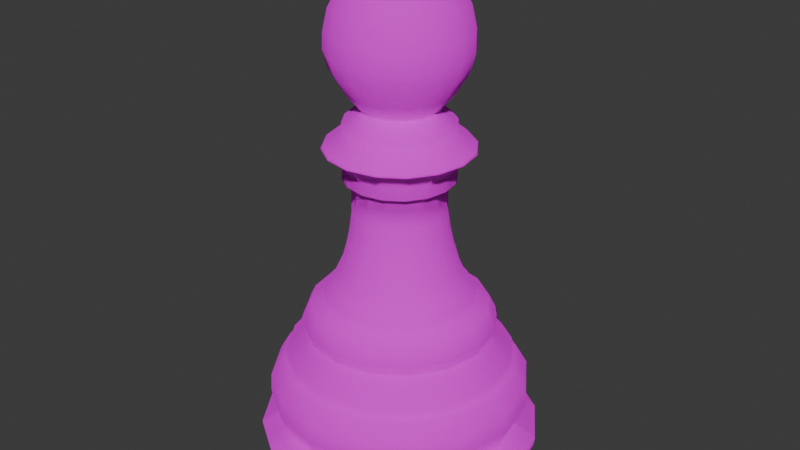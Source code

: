 # Source: piyon.blend  (saved by Blender 4.0.36; exported with 4.5.12 LTS)
import bpy
from mathutils import Matrix  # noqa: F401  (used for matrix-valued properties, if any)

bpy.ops.wm.read_factory_settings(use_empty=True)
scene = bpy.context.scene
scene.name = 'Scene'

# ---- collections
col_collection = bpy.data.collections.new('Collection'); scene.collection.children.link(col_collection)

# ---- images (referenced by path relative to the original .blend; pixels are not part of the script)
import os
ASSET_DIR = os.environ.get("B2B_ASSET_DIR", "")  # directory of the original .blend (textures are referenced by path, not embedded)
HERE = os.path.dirname(os.path.abspath(__file__))  # packed textures are extracted next to this script under _unpacked/

def load_image(name, relpath, width, height, colorspace="sRGB"):
    """Load a texture the original file referenced (path relative to the .blend, or extracted next to this script)."""
    p = next((c for c in (os.path.join(HERE, relpath), os.path.join(ASSET_DIR, relpath)) if relpath and os.path.exists(c)), "")
    if p:
        img = bpy.data.images.load(p, check_existing=True)
        img.name = name
    else:  # same state as the original file: an image datablock whose file is absent (Cycles renders it pink)
        img = bpy.data.images.new(name, width, height)
        img.source = "FILE"
        img.filepath = "//" + (relpath or name)
    img.colorspace_settings.name = colorspace
    return img
img_indir_jpg = load_image('indir.jpg', 'indir.jpg', 1024, 1024, 'sRGB')

# ---- materials (node trees are filled in below, after node groups)
mat_material = bpy.data.materials.new('Material')
mat_material.alpha_threshold = 0.0
mat_material.use_transparent_shadow = False
mat_material.roughness = 0.5
mat_material.line_color = (0.0, 0.0, 0.0, 1.0)

# ---- material node trees
mat_material.use_nodes = True; mat_material.node_tree.nodes.clear()
_N = mat_material.node_tree.nodes; _L = mat_material.node_tree.links
n0 = _N.new('ShaderNodeOutputMaterial'); n0.name = 'Material Output'; n0.location = (300, 300)
n1 = _N.new('ShaderNodeBsdfPrincipled'); n1.name = 'Principled BSDF'; n1.location = (10, 300)
n1.inputs[1].default_value = 1.0
n1.inputs[2].default_value = 1.0
n1.inputs[3].default_value = 1.45
n2 = _N.new('ShaderNodeTexImage'); n2.name = 'Image Texture'; n2.location = (-424, 180)
n2.image = img_indir_jpg
_L.new(n1.outputs[0], n0.inputs[0])
_L.new(n2.outputs[0], n1.inputs[0])
n0.is_active_output = True

# ---- world
world_world = bpy.data.worlds.new('World'); scene.world = world_world
world_world.use_nodes = True; world_world.node_tree.nodes.clear()
_N = world_world.node_tree.nodes; _L = world_world.node_tree.links
n0 = _N.new('ShaderNodeOutputWorld'); n0.name = 'World Output'; n0.location = (300, 300)
n1 = _N.new('ShaderNodeBackground'); n1.name = 'Background'; n1.location = (10, 300)
n1.inputs[0].default_value = (0.05088, 0.05088, 0.05088, 1.0)
_L.new(n1.outputs[0], n0.inputs[0])
n0.is_active_output = True
world_world.color = (0.05088, 0.05088, 0.05088)
world_world.use_sun_shadow = False
world_world.sun_shadow_jitter_overblur = 0.0

# ---- meshes
me_cube = bpy.data.meshes.new('Cube')
me_cube.from_pydata([(0.0, 0.0, 0.0), (-1.055, 1.723e-09, 0.01282), (-1.237, 3.081e-08, 0.2293), (-1.249, 4.204e-08, 0.3129), (-1.067, 5.869e-08, 0.4368), (-1.151, 8.74e-08, 0.6505), (-1.143, 1.094e-07, 0.814), (-1.046, 1.32e-07, 0.9828), (-1.009, 1.356e-07, 1.009), (-0.9981, 1.445e-07, 1.075), (-0.8241, 1.724e-07, 1.283), (-0.8241, 1.76e-07, 1.31), (-0.8531, 1.852e-07, 1.378), (-0.7792, 2.054e-07, 1.529), (-0.6816, 2.139e-07, 1.592), (-0.6605, 2.213e-07, 1.647), (-0.5841, 2.33e-07, 1.734), (-0.5102, 2.547e-07, 1.895), (-0.4522, 2.816e-07, 2.096), (-0.4262, 2.976e-07, 2.215), (-0.4018, 3.222e-07, 2.398), (-0.4003, 3.577e-07, 2.662), (-0.4262, 3.577e-07, 2.662), (-0.4278, 3.597e-07, 2.677), (-0.4598, 3.601e-07, 2.68), (-0.4781, 3.624e-07, 2.697), (-0.4705, 3.772e-07, 2.807), (-0.5667, 3.929e-07, 2.925), (-0.6414, 3.981e-07, 2.963), (-0.6308, 4.005e-07, 2.981), (-0.4735, 4.182e-07, 3.112), (-0.4705, 4.276e-07, 3.183), (-0.3438, 4.43e-07, 3.297), (-0.3423, 4.463e-07, 3.321), (-0.4476, 4.627e-07, 3.444), (-0.5636, 4.891e-07, 3.64), (-0.6018, 5.088e-07, 3.787), (-0.5972, 5.277e-07, 3.927), (-0.556, 5.528e-07, 4.114), (-0.4484, 5.796e-07, 4.314), (-0.2364, 6.004e-07, 4.469), (-0.02747, 6.034e-07, 4.491), (0.2099, 6.017e-07, 4.478), (0.384, 5.889e-07, 4.383), (0.0, 0.0, 0.0), (-0.9747, -0.4037, 0.01282), (-1.143, -0.4735, 0.2293), (-1.154, -0.4779, 0.3129), (-0.9855, -0.4082, 0.4368), (-1.063, -0.4405, 0.6505), (-1.056, -0.4375, 0.814), (-0.966, -0.4001, 0.9828), (-0.9319, -0.386, 1.009), (-0.9222, -0.382, 1.075), (-0.7613, -0.3154, 1.283), (-0.7613, -0.3154, 1.31), (-0.7881, -0.3265, 1.378), (-0.7199, -0.2982, 1.529), (-0.6298, -0.2609, 1.592), (-0.6103, -0.2528, 1.647), (-0.5396, -0.2235, 1.734), (-0.4714, -0.1952, 1.895), (-0.4178, -0.173, 2.096), (-0.3938, -0.1631, 2.215), (-0.3712, -0.1538, 2.398), (-0.3698, -0.1532, 2.662), (-0.3938, -0.1631, 2.662), (-0.3952, -0.1637, 2.677), (-0.4248, -0.176, 2.68), (-0.4417, -0.183, 2.697), (-0.4347, -0.18, 2.807), (-0.5235, -0.2168, 2.925), (-0.5926, -0.2455, 2.963), (-0.5827, -0.2414, 2.981), (-0.4375, -0.1812, 3.112), (-0.4347, -0.18, 3.183), (-0.3176, -0.1316, 3.297), (-0.3162, -0.131, 3.321), (-0.4135, -0.1713, 3.444), (-0.5207, -0.2157, 3.64), (-0.556, -0.2303, 3.787), (-0.5517, -0.2285, 3.927), (-0.5137, -0.2128, 4.114), (-0.4143, -0.1716, 4.314), (-0.2184, -0.09045, 4.469), (-0.02538, -0.01051, 4.491), (0.1939, 0.08033, 4.478), (0.3547, 0.1469, 4.383), (0.0, 0.0, 0.0), (-0.746, -0.746, 0.01282), (-0.8749, -0.8749, 0.2293), (-0.883, -0.883, 0.3129), (-0.7543, -0.7543, 0.4368), (-0.814, -0.814, 0.6505), (-0.8084, -0.8084, 0.814), (-0.7394, -0.7394, 0.9828), (-0.7133, -0.7133, 1.009), (-0.7058, -0.7058, 1.075), (-0.5827, -0.5827, 1.283), (-0.5827, -0.5827, 1.31), (-0.6032, -0.6032, 1.378), (-0.551, -0.551, 1.529), (-0.482, -0.482, 1.592), (-0.4671, -0.4671, 1.647), (-0.413, -0.413, 1.734), (-0.3608, -0.3608, 1.895), (-0.3197, -0.3197, 2.096), (-0.3014, -0.3014, 2.215), (-0.2841, -0.2841, 2.398), (-0.283, -0.283, 2.662), (-0.3014, -0.3014, 2.662), (-0.3025, -0.3025, 2.677), (-0.3251, -0.3251, 2.68), (-0.3381, -0.3381, 2.697), (-0.3327, -0.3327, 2.807), (-0.4007, -0.4007, 2.925), (-0.4536, -0.4536, 2.963), (-0.446, -0.446, 2.981), (-0.3348, -0.3348, 3.112), (-0.3327, -0.3327, 3.183), (-0.2431, -0.2431, 3.297), (-0.242, -0.242, 3.321), (-0.3165, -0.3165, 3.444), (-0.3985, -0.3985, 3.64), (-0.4255, -0.4255, 3.787), (-0.4223, -0.4223, 3.927), (-0.3932, -0.3932, 4.114), (-0.3171, -0.3171, 4.314), (-0.1671, -0.1671, 4.469), (-0.01943, -0.01943, 4.491), (0.1484, 0.1484, 4.478), (0.2715, 0.2715, 4.383), (0.0, 0.0, 0.0), (-0.4037, -0.9747, 0.01282), (-0.4735, -1.143, 0.2293), (-0.4779, -1.154, 0.3129), (-0.4082, -0.9855, 0.4368), (-0.4405, -1.063, 0.6505), (-0.4375, -1.056, 0.814), (-0.4001, -0.966, 0.9828), (-0.386, -0.9319, 1.009), (-0.382, -0.9222, 1.075), (-0.3154, -0.7613, 1.283), (-0.3154, -0.7613, 1.31), (-0.3265, -0.7881, 1.378), (-0.2982, -0.7199, 1.529), (-0.2609, -0.6298, 1.592), (-0.2528, -0.6103, 1.647), (-0.2235, -0.5396, 1.734), (-0.1952, -0.4714, 1.895), (-0.173, -0.4178, 2.096), (-0.1631, -0.3938, 2.215), (-0.1538, -0.3712, 2.398), (-0.1532, -0.3698, 2.662), (-0.1631, -0.3938, 2.662), (-0.1637, -0.3952, 2.677), (-0.176, -0.4248, 2.68), (-0.183, -0.4417, 2.697), (-0.18, -0.4347, 2.807), (-0.2168, -0.5235, 2.925), (-0.2455, -0.5926, 2.963), (-0.2414, -0.5827, 2.981), (-0.1812, -0.4375, 3.112), (-0.18, -0.4347, 3.183), (-0.1316, -0.3176, 3.297), (-0.131, -0.3162, 3.321), (-0.1713, -0.4135, 3.444), (-0.2157, -0.5207, 3.64), (-0.2303, -0.556, 3.787), (-0.2285, -0.5517, 3.927), (-0.2128, -0.5137, 4.114), (-0.1716, -0.4143, 4.314), (-0.09045, -0.2184, 4.469), (-0.01051, -0.02538, 4.491), (0.08033, 0.1939, 4.478), (0.1469, 0.3547, 4.383), (0.0, 0.0, 0.0), (4.439e-08, -1.055, 0.01282), (2.327e-08, -1.237, 0.2293), (1.255e-08, -1.249, 0.3129), (-1.206e-08, -1.067, 0.4368), (-3.708e-08, -1.151, 0.6505), (-5.94e-08, -1.143, 0.814), (-8.634e-08, -1.046, 0.9828), (-9.15e-08, -1.009, 1.009), (-1.008e-07, -0.9981, 1.075), (-1.364e-07, -0.8241, 1.283), (-1.4e-07, -0.8241, 1.31), (-1.479e-07, -0.8531, 1.378), (-1.713e-07, -0.7792, 1.529), (-1.841e-07, -0.6816, 1.592), (-1.925e-07, -0.6605, 1.647), (-2.075e-07, -0.5841, 1.734), (-2.324e-07, -0.5102, 1.895), (-2.618e-07, -0.4522, 2.096), (-2.79e-07, -0.4262, 2.215), (-3.046e-07, -0.4018, 2.398), (-3.402e-07, -0.4003, 2.662), (-3.39e-07, -0.4262, 2.662), (-3.41e-07, -0.4278, 2.677), (-3.4e-07, -0.4598, 2.68), (-3.415e-07, -0.4781, 2.697), (-3.566e-07, -0.4705, 2.807), (-3.682e-07, -0.5667, 2.925), (-3.7e-07, -0.6414, 2.963), (-3.73e-07, -0.6308, 2.981), (-3.975e-07, -0.4735, 3.112), (-4.07e-07, -0.4705, 3.183), (-4.28e-07, -0.3438, 3.297), (-4.313e-07, -0.3423, 3.321), (-4.431e-07, -0.4476, 3.444), (-4.645e-07, -0.5636, 3.64), (-4.825e-07, -0.6018, 3.787), (-5.016e-07, -0.5972, 3.927), (-5.285e-07, -0.556, 4.114), (-5.6e-07, -0.4484, 4.314), (-5.901e-07, -0.2364, 4.469), (-6.022e-07, -0.02747, 4.491), (-6.109e-07, 0.2099, 4.478), (-6.057e-07, 0.384, 4.383), (0.0, 0.0, 0.0), (0.4037, -0.9747, 0.01282), (0.4735, -1.143, 0.2293), (0.4779, -1.154, 0.3129), (0.4082, -0.9855, 0.4368), (0.4405, -1.063, 0.6505), (0.4375, -1.056, 0.814), (0.4001, -0.966, 0.9828), (0.386, -0.9319, 1.009), (0.382, -0.9222, 1.075), (0.3154, -0.7613, 1.283), (0.3154, -0.7613, 1.31), (0.3265, -0.7881, 1.378), (0.2982, -0.7199, 1.529), (0.2609, -0.6298, 1.592), (0.2528, -0.6103, 1.647), (0.2235, -0.5396, 1.734), (0.1952, -0.4714, 1.895), (0.173, -0.4178, 2.096), (0.1631, -0.3938, 2.215), (0.1538, -0.3712, 2.398), (0.1532, -0.3698, 2.662), (0.1631, -0.3938, 2.662), (0.1637, -0.3952, 2.677), (0.176, -0.4248, 2.68), (0.183, -0.4417, 2.697), (0.18, -0.4347, 2.807), (0.2168, -0.5235, 2.925), (0.2455, -0.5926, 2.963), (0.2414, -0.5827, 2.981), (0.1812, -0.4375, 3.112), (0.18, -0.4347, 3.183), (0.1316, -0.3176, 3.297), (0.131, -0.3162, 3.321), (0.1713, -0.4135, 3.444), (0.2157, -0.5207, 3.64), (0.2303, -0.556, 3.787), (0.2285, -0.5517, 3.927), (0.2128, -0.5137, 4.114), (0.1716, -0.4143, 4.314), (0.09045, -0.2184, 4.469), (0.01051, -0.02538, 4.491), (-0.08033, 0.1939, 4.478), (-0.1469, 0.3547, 4.383), (0.0, 0.0, 0.0), (0.746, -0.746, 0.01282), (0.8749, -0.8749, 0.2293), (0.883, -0.883, 0.3129), (0.7543, -0.7543, 0.4368), (0.814, -0.814, 0.6505), (0.8084, -0.8084, 0.814), (0.7394, -0.7394, 0.9828), (0.7133, -0.7133, 1.009), (0.7058, -0.7058, 1.075), (0.5827, -0.5827, 1.283), (0.5827, -0.5827, 1.31), (0.6032, -0.6032, 1.378), (0.551, -0.551, 1.529), (0.482, -0.482, 1.592), (0.4671, -0.4671, 1.647), (0.413, -0.413, 1.734), (0.3608, -0.3608, 1.895), (0.3197, -0.3197, 2.096), (0.3014, -0.3014, 2.215), (0.2841, -0.2841, 2.398), (0.283, -0.283, 2.662), (0.3014, -0.3014, 2.662), (0.3025, -0.3025, 2.677), (0.3251, -0.3251, 2.68), (0.3381, -0.3381, 2.697), (0.3327, -0.3327, 2.807), (0.4007, -0.4007, 2.925), (0.4536, -0.4536, 2.963), (0.446, -0.446, 2.981), (0.3348, -0.3348, 3.112), (0.3327, -0.3327, 3.183), (0.2431, -0.2431, 3.297), (0.242, -0.242, 3.321), (0.3165, -0.3165, 3.444), (0.3985, -0.3985, 3.64), (0.4255, -0.4255, 3.787), (0.4223, -0.4223, 3.927), (0.3932, -0.3932, 4.114), (0.3171, -0.3171, 4.314), (0.1671, -0.1671, 4.469), (0.01943, -0.01943, 4.491), (-0.1484, 0.1484, 4.478), (-0.2715, 0.2715, 4.383), (0.0, 0.0, 0.0), (0.9747, -0.4037, 0.01282), (1.143, -0.4735, 0.2293), (1.154, -0.4779, 0.3129), (0.9855, -0.4082, 0.4368), (1.063, -0.4405, 0.6505), (1.056, -0.4375, 0.814), (0.966, -0.4001, 0.9828), (0.9319, -0.386, 1.009), (0.9222, -0.382, 1.075), (0.7613, -0.3154, 1.283), (0.7613, -0.3154, 1.31), (0.7881, -0.3265, 1.378), (0.7199, -0.2982, 1.529), (0.6298, -0.2609, 1.592), (0.6103, -0.2528, 1.647), (0.5396, -0.2235, 1.734), (0.4714, -0.1952, 1.895), (0.4178, -0.173, 2.096), (0.3938, -0.1631, 2.215), (0.3712, -0.1538, 2.398), (0.3698, -0.1532, 2.662), (0.3938, -0.1631, 2.662), (0.3952, -0.1637, 2.677), (0.4248, -0.176, 2.68), (0.4417, -0.183, 2.697), (0.4347, -0.18, 2.807), (0.5235, -0.2168, 2.925), (0.5926, -0.2455, 2.963), (0.5827, -0.2414, 2.981), (0.4375, -0.1812, 3.112), (0.4347, -0.18, 3.183), (0.3176, -0.1316, 3.297), (0.3162, -0.131, 3.321), (0.4135, -0.1713, 3.444), (0.5207, -0.2157, 3.64), (0.556, -0.2303, 3.787), (0.5517, -0.2285, 3.927), (0.5137, -0.2128, 4.114), (0.4143, -0.1716, 4.314), (0.2184, -0.09045, 4.469), (0.02538, -0.01051, 4.491), (-0.1939, 0.08033, 4.478), (-0.3547, 0.1469, 4.383), (0.0, 0.0, 0.0), (1.055, 9.051e-08, 0.01282), (1.237, 7.736e-08, 0.2293), (1.249, 6.713e-08, 0.3129), (1.067, 3.456e-08, 0.4368), (1.151, 1.324e-08, 0.6505), (1.143, -9.425e-09, 0.814), (1.046, -4.064e-08, 0.9828), (1.009, -4.741e-08, 1.009), (0.9981, -5.719e-08, 1.075), (0.8241, -1.004e-07, 1.283), (0.8241, -1.039e-07, 1.31), (0.8531, -1.106e-07, 1.378), (0.7792, -1.373e-07, 1.529), (0.6816, -1.543e-07, 1.592), (0.6605, -1.636e-07, 1.647), (0.5841, -1.82e-07, 1.734), (0.5102, -2.101e-07, 1.895), (0.4522, -2.421e-07, 2.096), (0.4262, -2.603e-07, 2.215), (0.4018, -2.871e-07, 2.398), (0.4003, -3.227e-07, 2.662), (0.4262, -3.204e-07, 2.662), (0.4278, -3.223e-07, 2.677), (0.4598, -3.199e-07, 2.68), (0.4781, -3.206e-07, 2.697), (0.4705, -3.36e-07, 2.807), (0.5667, -3.434e-07, 2.925), (0.6414, -3.42e-07, 2.963), (0.6308, -3.454e-07, 2.981), (0.4735, -3.768e-07, 3.112), (0.4705, -3.865e-07, 3.183), (0.3438, -4.129e-07, 3.297), (0.3423, -4.163e-07, 3.321), (0.4476, -4.235e-07, 3.444), (0.5636, -4.399e-07, 3.64), (0.6018, -4.562e-07, 3.787), (0.5972, -4.755e-07, 3.927), (0.556, -5.042e-07, 4.114), (0.4484, -5.404e-07, 4.314), (0.2364, -5.797e-07, 4.469), (0.02747, -6.01e-07, 4.491), (-0.2099, -6.2e-07, 4.478), (-0.384, -6.225e-07, 4.383), (0.0, 0.0, 0.0), (0.9747, 0.4037, 0.01282), (1.143, 0.4735, 0.2293), (1.154, 0.4779, 0.3129), (0.9855, 0.4082, 0.4368), (1.063, 0.4405, 0.6505), (1.056, 0.4375, 0.814), (0.966, 0.4001, 0.9828), (0.9319, 0.386, 1.009), (0.9222, 0.382, 1.075), (0.7613, 0.3154, 1.283), (0.7613, 0.3154, 1.31), (0.7881, 0.3265, 1.378), (0.7199, 0.2982, 1.529), (0.6298, 0.2609, 1.592), (0.6103, 0.2528, 1.647), (0.5396, 0.2235, 1.734), (0.4714, 0.1952, 1.895), (0.4178, 0.173, 2.096), (0.3938, 0.1631, 2.215), (0.3712, 0.1538, 2.398), (0.3698, 0.1532, 2.662), (0.3938, 0.1631, 2.662), (0.3952, 0.1637, 2.677), (0.4248, 0.176, 2.68), (0.4417, 0.183, 2.697), (0.4347, 0.18, 2.807), (0.5235, 0.2168, 2.925), (0.5926, 0.2455, 2.963), (0.5827, 0.2414, 2.981), (0.4375, 0.1812, 3.112), (0.4347, 0.18, 3.183), (0.3176, 0.1316, 3.297), (0.3162, 0.131, 3.321), (0.4135, 0.1713, 3.444), (0.5207, 0.2157, 3.64), (0.556, 0.2303, 3.787), (0.5517, 0.2285, 3.927), (0.5137, 0.2128, 4.114), (0.4143, 0.1716, 4.314), (0.2184, 0.09045, 4.469), (0.02538, 0.01051, 4.491), (-0.1939, -0.08033, 4.478), (-0.3547, -0.1469, 4.383), (0.0, 0.0, 0.0), (0.746, 0.746, 0.01282), (0.8749, 0.8749, 0.2293), (0.883, 0.883, 0.3129), (0.7543, 0.7543, 0.4368), (0.814, 0.814, 0.6505), (0.8084, 0.8084, 0.814), (0.7394, 0.7394, 0.9828), (0.7133, 0.7133, 1.009), (0.7058, 0.7058, 1.075), (0.5827, 0.5827, 1.283), (0.5827, 0.5827, 1.31), (0.6032, 0.6032, 1.378), (0.551, 0.551, 1.529), (0.482, 0.482, 1.592), (0.4671, 0.4671, 1.647), (0.413, 0.413, 1.734), (0.3608, 0.3608, 1.895), (0.3197, 0.3197, 2.096), (0.3014, 0.3014, 2.215), (0.2841, 0.2841, 2.398), (0.283, 0.283, 2.662), (0.3014, 0.3014, 2.662), (0.3025, 0.3025, 2.677), (0.3251, 0.3251, 2.68), (0.3381, 0.3381, 2.697), (0.3327, 0.3327, 2.807), (0.4007, 0.4007, 2.925), (0.4536, 0.4536, 2.963), (0.446, 0.446, 2.981), (0.3348, 0.3348, 3.112), (0.3327, 0.3327, 3.183), (0.2431, 0.2431, 3.297), (0.242, 0.242, 3.321), (0.3165, 0.3165, 3.444), (0.3985, 0.3985, 3.64), (0.4255, 0.4255, 3.787), (0.4223, 0.4223, 3.927), (0.3932, 0.3932, 4.114), (0.3171, 0.3171, 4.314), (0.1671, 0.1671, 4.469), (0.01943, 0.01943, 4.491), (-0.1484, -0.1484, 4.478), (-0.2715, -0.2715, 4.383), (0.0, 0.0, 0.0), (0.4037, 0.9747, 0.01282), (0.4735, 1.143, 0.2293), (0.4779, 1.154, 0.3129), (0.4082, 0.9855, 0.4368), (0.4405, 1.063, 0.6505), (0.4375, 1.056, 0.814), (0.4001, 0.966, 0.9828), (0.386, 0.9319, 1.009), (0.382, 0.9222, 1.075), (0.3154, 0.7613, 1.283), (0.3154, 0.7613, 1.31), (0.3265, 0.7881, 1.378), (0.2982, 0.7199, 1.529), (0.2609, 0.6298, 1.592), (0.2528, 0.6103, 1.647), (0.2235, 0.5396, 1.734), (0.1952, 0.4714, 1.895), (0.173, 0.4178, 2.096), (0.1631, 0.3938, 2.215), (0.1538, 0.3712, 2.398), (0.1532, 0.3698, 2.662), (0.1631, 0.3938, 2.662), (0.1637, 0.3952, 2.677), (0.176, 0.4248, 2.68), (0.183, 0.4417, 2.697), (0.18, 0.4347, 2.807), (0.2168, 0.5235, 2.925), (0.2455, 0.5926, 2.963), (0.2414, 0.5827, 2.981), (0.1812, 0.4375, 3.112), (0.18, 0.4347, 3.183), (0.1316, 0.3176, 3.297), (0.131, 0.3162, 3.321), (0.1713, 0.4135, 3.444), (0.2157, 0.5207, 3.64), (0.2303, 0.556, 3.787), (0.2285, 0.5517, 3.927), (0.2128, 0.5137, 4.114), (0.1716, 0.4143, 4.314), (0.09045, 0.2184, 4.469), (0.01051, 0.02538, 4.491), (-0.08033, -0.1939, 4.478), (-0.1469, -0.3547, 4.383), (0.0, 0.0, 0.0), (-1.086e-08, 1.055, 0.01282), (1.605e-08, 1.237, 0.2293), (2.715e-08, 1.249, 0.3129), (4.597e-08, 1.067, 0.4368), (7.367e-08, 1.151, 0.6505), (9.573e-08, 1.143, 0.814), (1.196e-07, 1.046, 0.9828), (1.236e-07, 1.009, 1.009), (1.325e-07, 0.9981, 1.075), (1.626e-07, 0.8241, 1.283), (1.662e-07, 0.8241, 1.31), (1.75e-07, 0.8531, 1.378), (1.961e-07, 0.7792, 1.529), (2.058e-07, 0.6816, 1.592), (2.135e-07, 0.6605, 1.647), (2.261e-07, 0.5841, 1.734), (2.486e-07, 0.5102, 1.895), (2.762e-07, 0.4522, 2.096), (2.925e-07, 0.4262, 2.215), (3.174e-07, 0.4018, 2.398), (3.529e-07, 0.4003, 2.662), (3.526e-07, 0.4262, 2.662), (3.546e-07, 0.4278, 2.677), (3.547e-07, 0.4598, 2.68), (3.567e-07, 0.4781, 2.697), (3.715e-07, 0.4705, 2.807), (3.862e-07, 0.5667, 2.925), (3.904e-07, 0.6414, 2.963), (3.93e-07, 0.6308, 2.981), (4.125e-07, 0.4735, 3.112), (4.22e-07, 0.4705, 3.183), (4.389e-07, 0.3438, 3.297), (4.422e-07, 0.3423, 3.321), (4.573e-07, 0.4476, 3.444), (4.824e-07, 0.5636, 3.64), (5.016e-07, 0.6018, 3.787), (5.206e-07, 0.5972, 3.927), (5.461e-07, 0.556, 4.114), (5.742e-07, 0.4484, 4.314), (5.976e-07, 0.2364, 4.469), (6.031e-07, 0.02747, 4.491), (6.042e-07, -0.2099, 4.478), (5.935e-07, -0.384, 4.383), (0.0, 0.0, 0.0), (-0.4037, 0.9747, 0.01282), (-0.4735, 1.143, 0.2293), (-0.4779, 1.154, 0.3129), (-0.4082, 0.9855, 0.4368), (-0.4405, 1.063, 0.6505), (-0.4375, 1.056, 0.814), (-0.4001, 0.966, 0.9828), (-0.386, 0.9319, 1.009), (-0.382, 0.9222, 1.075), (-0.3154, 0.7613, 1.283), (-0.3154, 0.7613, 1.31), (-0.3265, 0.7881, 1.378), (-0.2982, 0.7199, 1.529), (-0.2609, 0.6298, 1.592), (-0.2528, 0.6103, 1.647), (-0.2235, 0.5396, 1.734), (-0.1952, 0.4714, 1.895), (-0.173, 0.4178, 2.096), (-0.1631, 0.3938, 2.215), (-0.1538, 0.3712, 2.398), (-0.1532, 0.3698, 2.662), (-0.1631, 0.3938, 2.662), (-0.1637, 0.3952, 2.677), (-0.176, 0.4248, 2.68), (-0.183, 0.4417, 2.697), (-0.18, 0.4347, 2.807), (-0.2168, 0.5235, 2.925), (-0.2455, 0.5926, 2.963), (-0.2414, 0.5827, 2.981), (-0.1812, 0.4375, 3.112), (-0.18, 0.4347, 3.183), (-0.1316, 0.3176, 3.297), (-0.131, 0.3162, 3.321), (-0.1713, 0.4135, 3.444), (-0.2157, 0.5207, 3.64), (-0.2303, 0.556, 3.787), (-0.2285, 0.5517, 3.927), (-0.2128, 0.5137, 4.114), (-0.1716, 0.4143, 4.314), (-0.09045, 0.2184, 4.469), (-0.01051, 0.02538, 4.491), (0.08033, -0.1939, 4.478), (0.1469, -0.3547, 4.383), (0.0, 0.0, 0.0), (-0.746, 0.746, 0.01282), (-0.8749, 0.8749, 0.2293), (-0.883, 0.883, 0.3129), (-0.7543, 0.7543, 0.4368), (-0.814, 0.814, 0.6505), (-0.8084, 0.8084, 0.814), (-0.7394, 0.7394, 0.9828), (-0.7133, 0.7133, 1.009), (-0.7058, 0.7058, 1.075), (-0.5827, 0.5827, 1.283), (-0.5827, 0.5827, 1.31), (-0.6032, 0.6032, 1.378), (-0.551, 0.551, 1.529), (-0.482, 0.482, 1.592), (-0.4671, 0.4671, 1.647), (-0.413, 0.413, 1.734), (-0.3608, 0.3608, 1.895), (-0.3197, 0.3197, 2.096), (-0.3014, 0.3014, 2.215), (-0.2841, 0.2841, 2.398), (-0.283, 0.283, 2.662), (-0.3014, 0.3014, 2.662), (-0.3025, 0.3025, 2.677), (-0.3251, 0.3251, 2.68), (-0.3381, 0.3381, 2.697), (-0.3327, 0.3327, 2.807), (-0.4007, 0.4007, 2.925), (-0.4536, 0.4536, 2.963), (-0.446, 0.446, 2.981), (-0.3348, 0.3348, 3.112), (-0.3327, 0.3327, 3.183), (-0.2431, 0.2431, 3.297), (-0.242, 0.242, 3.321), (-0.3165, 0.3165, 3.444), (-0.3985, 0.3985, 3.64), (-0.4255, 0.4255, 3.787), (-0.4223, 0.4223, 3.927), (-0.3932, 0.3932, 4.114), (-0.3171, 0.3171, 4.314), (-0.1671, 0.1671, 4.469), (-0.01943, 0.01943, 4.491), (0.1484, -0.1484, 4.478), (0.2715, -0.2715, 4.383), (0.0, 0.0, 0.0), (-0.9747, 0.4037, 0.01282), (-1.143, 0.4735, 0.2293), (-1.154, 0.4779, 0.3129), (-0.9855, 0.4082, 0.4368), (-1.063, 0.4405, 0.6505), (-1.056, 0.4375, 0.814), (-0.966, 0.4001, 0.9828), (-0.9319, 0.386, 1.009), (-0.9222, 0.382, 1.075), (-0.7613, 0.3154, 1.283), (-0.7613, 0.3154, 1.31), (-0.7881, 0.3265, 1.378), (-0.7199, 0.2982, 1.529), (-0.6298, 0.2609, 1.592), (-0.6103, 0.2528, 1.647), (-0.5396, 0.2235, 1.734), (-0.4714, 0.1952, 1.895), (-0.4178, 0.173, 2.096), (-0.3938, 0.1631, 2.215), (-0.3712, 0.1538, 2.398), (-0.3698, 0.1532, 2.662), (-0.3938, 0.1631, 2.662), (-0.3952, 0.1637, 2.677), (-0.4248, 0.176, 2.68), (-0.4417, 0.183, 2.697), (-0.4347, 0.18, 2.807), (-0.5235, 0.2168, 2.925), (-0.5926, 0.2455, 2.963), (-0.5827, 0.2414, 2.981), (-0.4375, 0.1812, 3.112), (-0.4347, 0.18, 3.183), (-0.3176, 0.1316, 3.297), (-0.3162, 0.131, 3.321), (-0.4135, 0.1713, 3.444), (-0.5207, 0.2157, 3.64), (-0.556, 0.2303, 3.787), (-0.5517, 0.2285, 3.927), (-0.5137, 0.2128, 4.114), (-0.4143, 0.1716, 4.314), (-0.2184, 0.09045, 4.469), (-0.02538, 0.01051, 4.491), (0.1939, -0.08033, 4.478), (0.3547, -0.1469, 4.383)], [], [(1, 0, 44, 45), (45, 44, 88, 89), (89, 88, 132, 133), (133, 132, 176, 177), (177, 176, 220, 221), (221, 220, 264, 265), (265, 264, 308, 309), (309, 308, 352, 353), (353, 352, 396, 397), (397, 396, 440, 441), (441, 440, 484, 485), (485, 484, 528, 529), (529, 528, 572, 573), (573, 572, 616, 617), (617, 616, 660, 661), (661, 660, 0, 1), (2, 1, 45, 46), (46, 45, 89, 90), (90, 89, 133, 134), (134, 133, 177, 178), (178, 177, 221, 222), (222, 221, 265, 266), (266, 265, 309, 310), (310, 309, 353, 354), (354, 353, 397, 398), (398, 397, 441, 442), (442, 441, 485, 486), (486, 485, 529, 530), (530, 529, 573, 574), (574, 573, 617, 618), (618, 617, 661, 662), (662, 661, 1, 2), (3, 2, 46, 47), (47, 46, 90, 91), (91, 90, 134, 135), (135, 134, 178, 179), (179, 178, 222, 223), (223, 222, 266, 267), (267, 266, 310, 311), (311, 310, 354, 355), (355, 354, 398, 399), (399, 398, 442, 443), (443, 442, 486, 487), (487, 486, 530, 531), (531, 530, 574, 575), (575, 574, 618, 619), (619, 618, 662, 663), (663, 662, 2, 3), (4, 3, 47, 48), (48, 47, 91, 92), (92, 91, 135, 136), (136, 135, 179, 180), (180, 179, 223, 224), (224, 223, 267, 268), (268, 267, 311, 312), (312, 311, 355, 356), (356, 355, 399, 400), (400, 399, 443, 444), (444, 443, 487, 488), (488, 487, 531, 532), (532, 531, 575, 576), (576, 575, 619, 620), (620, 619, 663, 664), (664, 663, 3, 4), (5, 4, 48, 49), (49, 48, 92, 93), (93, 92, 136, 137), (137, 136, 180, 181), (181, 180, 224, 225), (225, 224, 268, 269), (269, 268, 312, 313), (313, 312, 356, 357), (357, 356, 400, 401), (401, 400, 444, 445), (445, 444, 488, 489), (489, 488, 532, 533), (533, 532, 576, 577), (577, 576, 620, 621), (621, 620, 664, 665), (665, 664, 4, 5), (6, 5, 49, 50), (50, 49, 93, 94), (94, 93, 137, 138), (138, 137, 181, 182), (182, 181, 225, 226), (226, 225, 269, 270), (270, 269, 313, 314), (314, 313, 357, 358), (358, 357, 401, 402), (402, 401, 445, 446), (446, 445, 489, 490), (490, 489, 533, 534), (534, 533, 577, 578), (578, 577, 621, 622), (622, 621, 665, 666), (666, 665, 5, 6), (7, 6, 50, 51), (51, 50, 94, 95), (95, 94, 138, 139), (139, 138, 182, 183), (183, 182, 226, 227), (227, 226, 270, 271), (271, 270, 314, 315), (315, 314, 358, 359), (359, 358, 402, 403), (403, 402, 446, 447), (447, 446, 490, 491), (491, 490, 534, 535), (535, 534, 578, 579), (579, 578, 622, 623), (623, 622, 666, 667), (667, 666, 6, 7), (8, 7, 51, 52), (52, 51, 95, 96), (96, 95, 139, 140), (140, 139, 183, 184), (184, 183, 227, 228), (228, 227, 271, 272), (272, 271, 315, 316), (316, 315, 359, 360), (360, 359, 403, 404), (404, 403, 447, 448), (448, 447, 491, 492), (492, 491, 535, 536), (536, 535, 579, 580), (580, 579, 623, 624), (624, 623, 667, 668), (668, 667, 7, 8), (9, 8, 52, 53), (53, 52, 96, 97), (97, 96, 140, 141), (141, 140, 184, 185), (185, 184, 228, 229), (229, 228, 272, 273), (273, 272, 316, 317), (317, 316, 360, 361), (361, 360, 404, 405), (405, 404, 448, 449), (449, 448, 492, 493), (493, 492, 536, 537), (537, 536, 580, 581), (581, 580, 624, 625), (625, 624, 668, 669), (669, 668, 8, 9), (10, 9, 53, 54), (54, 53, 97, 98), (98, 97, 141, 142), (142, 141, 185, 186), (186, 185, 229, 230), (230, 229, 273, 274), (274, 273, 317, 318), (318, 317, 361, 362), (362, 361, 405, 406), (406, 405, 449, 450), (450, 449, 493, 494), (494, 493, 537, 538), (538, 537, 581, 582), (582, 581, 625, 626), (626, 625, 669, 670), (670, 669, 9, 10), (11, 10, 54, 55), (55, 54, 98, 99), (99, 98, 142, 143), (143, 142, 186, 187), (187, 186, 230, 231), (231, 230, 274, 275), (275, 274, 318, 319), (319, 318, 362, 363), (363, 362, 406, 407), (407, 406, 450, 451), (451, 450, 494, 495), (495, 494, 538, 539), (539, 538, 582, 583), (583, 582, 626, 627), (627, 626, 670, 671), (671, 670, 10, 11), (12, 11, 55, 56), (56, 55, 99, 100), (100, 99, 143, 144), (144, 143, 187, 188), (188, 187, 231, 232), (232, 231, 275, 276), (276, 275, 319, 320), (320, 319, 363, 364), (364, 363, 407, 408), (408, 407, 451, 452), (452, 451, 495, 496), (496, 495, 539, 540), (540, 539, 583, 584), (584, 583, 627, 628), (628, 627, 671, 672), (672, 671, 11, 12), (13, 12, 56, 57), (57, 56, 100, 101), (101, 100, 144, 145), (145, 144, 188, 189), (189, 188, 232, 233), (233, 232, 276, 277), (277, 276, 320, 321), (321, 320, 364, 365), (365, 364, 408, 409), (409, 408, 452, 453), (453, 452, 496, 497), (497, 496, 540, 541), (541, 540, 584, 585), (585, 584, 628, 629), (629, 628, 672, 673), (673, 672, 12, 13), (14, 13, 57, 58), (58, 57, 101, 102), (102, 101, 145, 146), (146, 145, 189, 190), (190, 189, 233, 234), (234, 233, 277, 278), (278, 277, 321, 322), (322, 321, 365, 366), (366, 365, 409, 410), (410, 409, 453, 454), (454, 453, 497, 498), (498, 497, 541, 542), (542, 541, 585, 586), (586, 585, 629, 630), (630, 629, 673, 674), (674, 673, 13, 14), (15, 14, 58, 59), (59, 58, 102, 103), (103, 102, 146, 147), (147, 146, 190, 191), (191, 190, 234, 235), (235, 234, 278, 279), (279, 278, 322, 323), (323, 322, 366, 367), (367, 366, 410, 411), (411, 410, 454, 455), (455, 454, 498, 499), (499, 498, 542, 543), (543, 542, 586, 587), (587, 586, 630, 631), (631, 630, 674, 675), (675, 674, 14, 15), (16, 15, 59, 60), (60, 59, 103, 104), (104, 103, 147, 148), (148, 147, 191, 192), (192, 191, 235, 236), (236, 235, 279, 280), (280, 279, 323, 324), (324, 323, 367, 368), (368, 367, 411, 412), (412, 411, 455, 456), (456, 455, 499, 500), (500, 499, 543, 544), (544, 543, 587, 588), (588, 587, 631, 632), (632, 631, 675, 676), (676, 675, 15, 16), (17, 16, 60, 61), (61, 60, 104, 105), (105, 104, 148, 149), (149, 148, 192, 193), (193, 192, 236, 237), (237, 236, 280, 281), (281, 280, 324, 325), (325, 324, 368, 369), (369, 368, 412, 413), (413, 412, 456, 457), (457, 456, 500, 501), (501, 500, 544, 545), (545, 544, 588, 589), (589, 588, 632, 633), (633, 632, 676, 677), (677, 676, 16, 17), (18, 17, 61, 62), (62, 61, 105, 106), (106, 105, 149, 150), (150, 149, 193, 194), (194, 193, 237, 238), (238, 237, 281, 282), (282, 281, 325, 326), (326, 325, 369, 370), (370, 369, 413, 414), (414, 413, 457, 458), (458, 457, 501, 502), (502, 501, 545, 546), (546, 545, 589, 590), (590, 589, 633, 634), (634, 633, 677, 678), (678, 677, 17, 18), (19, 18, 62, 63), (63, 62, 106, 107), (107, 106, 150, 151), (151, 150, 194, 195), (195, 194, 238, 239), (239, 238, 282, 283), (283, 282, 326, 327), (327, 326, 370, 371), (371, 370, 414, 415), (415, 414, 458, 459), (459, 458, 502, 503), (503, 502, 546, 547), (547, 546, 590, 591), (591, 590, 634, 635), (635, 634, 678, 679), (679, 678, 18, 19), (20, 19, 63, 64), (64, 63, 107, 108), (108, 107, 151, 152), (152, 151, 195, 196), (196, 195, 239, 240), (240, 239, 283, 284), (284, 283, 327, 328), (328, 327, 371, 372), (372, 371, 415, 416), (416, 415, 459, 460), (460, 459, 503, 504), (504, 503, 547, 548), (548, 547, 591, 592), (592, 591, 635, 636), (636, 635, 679, 680), (680, 679, 19, 20), (21, 20, 64, 65), (65, 64, 108, 109), (109, 108, 152, 153), (153, 152, 196, 197), (197, 196, 240, 241), (241, 240, 284, 285), (285, 284, 328, 329), (329, 328, 372, 373), (373, 372, 416, 417), (417, 416, 460, 461), (461, 460, 504, 505), (505, 504, 548, 549), (549, 548, 592, 593), (593, 592, 636, 637), (637, 636, 680, 681), (681, 680, 20, 21), (22, 21, 65, 66), (66, 65, 109, 110), (110, 109, 153, 154), (154, 153, 197, 198), (198, 197, 241, 242), (242, 241, 285, 286), (286, 285, 329, 330), (330, 329, 373, 374), (374, 373, 417, 418), (418, 417, 461, 462), (462, 461, 505, 506), (506, 505, 549, 550), (550, 549, 593, 594), (594, 593, 637, 638), (638, 637, 681, 682), (682, 681, 21, 22), (23, 22, 66, 67), (67, 66, 110, 111), (111, 110, 154, 155), (155, 154, 198, 199), (199, 198, 242, 243), (243, 242, 286, 287), (287, 286, 330, 331), (331, 330, 374, 375), (375, 374, 418, 419), (419, 418, 462, 463), (463, 462, 506, 507), (507, 506, 550, 551), (551, 550, 594, 595), (595, 594, 638, 639), (639, 638, 682, 683), (683, 682, 22, 23), (24, 23, 67, 68), (68, 67, 111, 112), (112, 111, 155, 156), (156, 155, 199, 200), (200, 199, 243, 244), (244, 243, 287, 288), (288, 287, 331, 332), (332, 331, 375, 376), (376, 375, 419, 420), (420, 419, 463, 464), (464, 463, 507, 508), (508, 507, 551, 552), (552, 551, 595, 596), (596, 595, 639, 640), (640, 639, 683, 684), (684, 683, 23, 24), (25, 24, 68, 69), (69, 68, 112, 113), (113, 112, 156, 157), (157, 156, 200, 201), (201, 200, 244, 245), (245, 244, 288, 289), (289, 288, 332, 333), (333, 332, 376, 377), (377, 376, 420, 421), (421, 420, 464, 465), (465, 464, 508, 509), (509, 508, 552, 553), (553, 552, 596, 597), (597, 596, 640, 641), (641, 640, 684, 685), (685, 684, 24, 25), (26, 25, 69, 70), (70, 69, 113, 114), (114, 113, 157, 158), (158, 157, 201, 202), (202, 201, 245, 246), (246, 245, 289, 290), (290, 289, 333, 334), (334, 333, 377, 378), (378, 377, 421, 422), (422, 421, 465, 466), (466, 465, 509, 510), (510, 509, 553, 554), (554, 553, 597, 598), (598, 597, 641, 642), (642, 641, 685, 686), (686, 685, 25, 26), (27, 26, 70, 71), (71, 70, 114, 115), (115, 114, 158, 159), (159, 158, 202, 203), (203, 202, 246, 247), (247, 246, 290, 291), (291, 290, 334, 335), (335, 334, 378, 379), (379, 378, 422, 423), (423, 422, 466, 467), (467, 466, 510, 511), (511, 510, 554, 555), (555, 554, 598, 599), (599, 598, 642, 643), (643, 642, 686, 687), (687, 686, 26, 27), (28, 27, 71, 72), (72, 71, 115, 116), (116, 115, 159, 160), (160, 159, 203, 204), (204, 203, 247, 248), (248, 247, 291, 292), (292, 291, 335, 336), (336, 335, 379, 380), (380, 379, 423, 424), (424, 423, 467, 468), (468, 467, 511, 512), (512, 511, 555, 556), (556, 555, 599, 600), (600, 599, 643, 644), (644, 643, 687, 688), (688, 687, 27, 28), (29, 28, 72, 73), (73, 72, 116, 117), (117, 116, 160, 161), (161, 160, 204, 205), (205, 204, 248, 249), (249, 248, 292, 293), (293, 292, 336, 337), (337, 336, 380, 381), (381, 380, 424, 425), (425, 424, 468, 469), (469, 468, 512, 513), (513, 512, 556, 557), (557, 556, 600, 601), (601, 600, 644, 645), (645, 644, 688, 689), (689, 688, 28, 29), (30, 29, 73, 74), (74, 73, 117, 118), (118, 117, 161, 162), (162, 161, 205, 206), (206, 205, 249, 250), (250, 249, 293, 294), (294, 293, 337, 338), (338, 337, 381, 382), (382, 381, 425, 426), (426, 425, 469, 470), (470, 469, 513, 514), (514, 513, 557, 558), (558, 557, 601, 602), (602, 601, 645, 646), (646, 645, 689, 690), (690, 689, 29, 30), (31, 30, 74, 75), (75, 74, 118, 119), (119, 118, 162, 163), (163, 162, 206, 207), (207, 206, 250, 251), (251, 250, 294, 295), (295, 294, 338, 339), (339, 338, 382, 383), (383, 382, 426, 427), (427, 426, 470, 471), (471, 470, 514, 515), (515, 514, 558, 559), (559, 558, 602, 603), (603, 602, 646, 647), (647, 646, 690, 691), (691, 690, 30, 31), (32, 31, 75, 76), (76, 75, 119, 120), (120, 119, 163, 164), (164, 163, 207, 208), (208, 207, 251, 252), (252, 251, 295, 296), (296, 295, 339, 340), (340, 339, 383, 384), (384, 383, 427, 428), (428, 427, 471, 472), (472, 471, 515, 516), (516, 515, 559, 560), (560, 559, 603, 604), (604, 603, 647, 648), (648, 647, 691, 692), (692, 691, 31, 32), (33, 32, 76, 77), (77, 76, 120, 121), (121, 120, 164, 165), (165, 164, 208, 209), (209, 208, 252, 253), (253, 252, 296, 297), (297, 296, 340, 341), (341, 340, 384, 385), (385, 384, 428, 429), (429, 428, 472, 473), (473, 472, 516, 517), (517, 516, 560, 561), (561, 560, 604, 605), (605, 604, 648, 649), (649, 648, 692, 693), (693, 692, 32, 33), (34, 33, 77, 78), (78, 77, 121, 122), (122, 121, 165, 166), (166, 165, 209, 210), (210, 209, 253, 254), (254, 253, 297, 298), (298, 297, 341, 342), (342, 341, 385, 386), (386, 385, 429, 430), (430, 429, 473, 474), (474, 473, 517, 518), (518, 517, 561, 562), (562, 561, 605, 606), (606, 605, 649, 650), (650, 649, 693, 694), (694, 693, 33, 34), (35, 34, 78, 79), (79, 78, 122, 123), (123, 122, 166, 167), (167, 166, 210, 211), (211, 210, 254, 255), (255, 254, 298, 299), (299, 298, 342, 343), (343, 342, 386, 387), (387, 386, 430, 431), (431, 430, 474, 475), (475, 474, 518, 519), (519, 518, 562, 563), (563, 562, 606, 607), (607, 606, 650, 651), (651, 650, 694, 695), (695, 694, 34, 35), (36, 35, 79, 80), (80, 79, 123, 124), (124, 123, 167, 168), (168, 167, 211, 212), (212, 211, 255, 256), (256, 255, 299, 300), (300, 299, 343, 344), (344, 343, 387, 388), (388, 387, 431, 432), (432, 431, 475, 476), (476, 475, 519, 520), (520, 519, 563, 564), (564, 563, 607, 608), (608, 607, 651, 652), (652, 651, 695, 696), (696, 695, 35, 36), (37, 36, 80, 81), (81, 80, 124, 125), (125, 124, 168, 169), (169, 168, 212, 213), (213, 212, 256, 257), (257, 256, 300, 301), (301, 300, 344, 345), (345, 344, 388, 389), (389, 388, 432, 433), (433, 432, 476, 477), (477, 476, 520, 521), (521, 520, 564, 565), (565, 564, 608, 609), (609, 608, 652, 653), (653, 652, 696, 697), (697, 696, 36, 37), (38, 37, 81, 82), (82, 81, 125, 126), (126, 125, 169, 170), (170, 169, 213, 214), (214, 213, 257, 258), (258, 257, 301, 302), (302, 301, 345, 346), (346, 345, 389, 390), (390, 389, 433, 434), (434, 433, 477, 478), (478, 477, 521, 522), (522, 521, 565, 566), (566, 565, 609, 610), (610, 609, 653, 654), (654, 653, 697, 698), (698, 697, 37, 38), (39, 38, 82, 83), (83, 82, 126, 127), (127, 126, 170, 171), (171, 170, 214, 215), (215, 214, 258, 259), (259, 258, 302, 303), (303, 302, 346, 347), (347, 346, 390, 391), (391, 390, 434, 435), (435, 434, 478, 479), (479, 478, 522, 523), (523, 522, 566, 567), (567, 566, 610, 611), (611, 610, 654, 655), (655, 654, 698, 699), (699, 698, 38, 39), (40, 39, 83, 84), (84, 83, 127, 128), (128, 127, 171, 172), (172, 171, 215, 216), (216, 215, 259, 260), (260, 259, 303, 304), (304, 303, 347, 348), (348, 347, 391, 392), (392, 391, 435, 436), (436, 435, 479, 480), (480, 479, 523, 524), (524, 523, 567, 568), (568, 567, 611, 612), (612, 611, 655, 656), (656, 655, 699, 700), (700, 699, 39, 40), (41, 40, 84, 85), (85, 84, 128, 129), (129, 128, 172, 173), (173, 172, 216, 217), (217, 216, 260, 261), (261, 260, 304, 305), (305, 304, 348, 349), (349, 348, 392, 393), (393, 392, 436, 437), (437, 436, 480, 481), (481, 480, 524, 525), (525, 524, 568, 569), (569, 568, 612, 613), (613, 612, 656, 657), (657, 656, 700, 701), (701, 700, 40, 41), (42, 41, 85, 86), (86, 85, 129, 130), (130, 129, 173, 174), (174, 173, 217, 218), (218, 217, 261, 262), (262, 261, 305, 306), (306, 305, 349, 350), (350, 349, 393, 394), (394, 393, 437, 438), (438, 437, 481, 482), (482, 481, 525, 526), (526, 525, 569, 570), (570, 569, 613, 614), (614, 613, 657, 658), (658, 657, 701, 702), (702, 701, 41, 42), (43, 42, 86, 87), (87, 86, 130, 131), (131, 130, 174, 175), (175, 174, 218, 219), (219, 218, 262, 263), (263, 262, 306, 307), (307, 306, 350, 351), (351, 350, 394, 395), (395, 394, 438, 439), (439, 438, 482, 483), (483, 482, 526, 527), (527, 526, 570, 571), (571, 570, 614, 615), (615, 614, 658, 659), (659, 658, 702, 703), (703, 702, 42, 43)])
me_cube.polygons.foreach_set('use_smooth', [True] * 688)
_uv = me_cube.uv_layers.new(name='UVMap')
_uv.uv.foreach_set('vector', [0.0, 0.01282, 0.0, 0.0, 0.0625, 0.0, 0.0625, 0.01282, 0.0625, 0.01282, 0.0625, 0.0, 0.125, 0.0, 0.125, 0.01282, 0.125, 0.01282, 0.125, 0.0, 0.1875, 0.0, 0.1875, 0.01282, 0.1875, 0.01282, 0.1875, 0.0, 0.25, 0.0, 0.25, 0.01282, 0.25, 0.01282, 0.25, 0.0, 0.3125, 0.0, 0.3125, 0.01282, 0.3125, 0.01282, 0.3125, 0.0, 0.375, 0.0, 0.375, 0.01282, 0.375, 0.01282, 0.375, 0.0, 0.4375, 0.0, 0.4375, 0.01282, 0.4375, 0.01282, 0.4375, 0.0, 0.5, 0.0, 0.5, 0.01282, 0.5, 0.01282, 0.5, 0.0, 0.5625, 0.0, 0.5625, 0.01282, 0.5625, 0.01282, 0.5625, 0.0, 0.625, 0.0, 0.625, 0.01282, 0.625, 0.01282, 0.625, 0.0, 0.6875, 0.0, 0.6875, 0.01282, 0.6875, 0.01282, 0.6875, 0.0, 0.75, 0.0, 0.75, 0.01282, 0.75, 0.01282, 0.75, 0.0, 0.8125, 0.0, 0.8125, 0.01282, 0.8125, 0.01282, 0.8125, 0.0, 0.875, 0.0, 0.875, 0.01282, 0.875, 0.01282, 0.875, 0.0, 0.9375, 0.0, 0.9375, 0.01282, 0.9375, 0.01282, 0.9375, 0.0, 1.0, 0.0, 1.0, 0.01282, 0.0, 0.2293, 0.0, 0.01282, 0.0625, 0.01282, 0.0625, 0.2293, 0.0625, 0.2293, 0.0625, 0.01282, 0.125, 0.01282, 0.125, 0.2293, 0.125, 0.2293, 0.125, 0.01282, 0.1875, 0.01282, 0.1875, 0.2293, 0.1875, 0.2293, 0.1875, 0.01282, 0.25, 0.01282, 0.25, 0.2293, 0.25, 0.2293, 0.25, 0.01282, 0.3125, 0.01282, 0.3125, 0.2293, 0.3125, 0.2293, 0.3125, 0.01282, 0.375, 0.01282, 0.375, 0.2293, 0.375, 0.2293, 0.375, 0.01282, 0.4375, 0.01282, 0.4375, 0.2293, 0.4375, 0.2293, 0.4375, 0.01282, 0.5, 0.01282, 0.5, 0.2293, 0.5, 0.2293, 0.5, 0.01282, 0.5625, 0.01282, 0.5625, 0.2293, 0.5625, 0.2293, 0.5625, 0.01282, 0.625, 0.01282, 0.625, 0.2293, 0.625, 0.2293, 0.625, 0.01282, 0.6875, 0.01282, 0.6875, 0.2293, 0.6875, 0.2293, 0.6875, 0.01282, 0.75, 0.01282, 0.75, 0.2293, 0.75, 0.2293, 0.75, 0.01282, 0.8125, 0.01282, 0.8125, 0.2293, 0.8125, 0.2293, 0.8125, 0.01282, 0.875, 0.01282, 0.875, 0.2293, 0.875, 0.2293, 0.875, 0.01282, 0.9375, 0.01282, 0.9375, 0.2293, 0.9375, 0.2293, 0.9375, 0.01282, 1.0, 0.01282, 1.0, 0.2293, 0.0, 0.3129, 0.0, 0.2293, 0.0625, 0.2293, 0.0625, 0.3129, 0.0625, 0.3129, 0.0625, 0.2293, 0.125, 0.2293, 0.125, 0.3129, 0.125, 0.3129, 0.125, 0.2293, 0.1875, 0.2293, 0.1875, 0.3129, 0.1875, 0.3129, 0.1875, 0.2293, 0.25, 0.2293, 0.25, 0.3129, 0.25, 0.3129, 0.25, 0.2293, 0.3125, 0.2293, 0.3125, 0.3129, 0.3125, 0.3129, 0.3125, 0.2293, 0.375, 0.2293, 0.375, 0.3129, 0.375, 0.3129, 0.375, 0.2293, 0.4375, 0.2293, 0.4375, 0.3129, 0.4375, 0.3129, 0.4375, 0.2293, 0.5, 0.2293, 0.5, 0.3129, 0.5, 0.3129, 0.5, 0.2293, 0.5625, 0.2293, 0.5625, 0.3129, 0.5625, 0.3129, 0.5625, 0.2293, 0.625, 0.2293, 0.625, 0.3129, 0.625, 0.3129, 0.625, 0.2293, 0.6875, 0.2293, 0.6875, 0.3129, 0.6875, 0.3129, 0.6875, 0.2293, 0.75, 0.2293, 0.75, 0.3129, 0.75, 0.3129, 0.75, 0.2293, 0.8125, 0.2293, 0.8125, 0.3129, 0.8125, 0.3129, 0.8125, 0.2293, 0.875, 0.2293, 0.875, 0.3129, 0.875, 0.3129, 0.875, 0.2293, 0.9375, 0.2293, 0.9375, 0.3129, 0.9375, 0.3129, 0.9375, 0.2293, 1.0, 0.2293, 1.0, 0.3129, 0.0, 0.4368, 0.0, 0.3129, 0.0625, 0.3129, 0.0625, 0.4368, 0.0625, 0.4368, 0.0625, 0.3129, 0.125, 0.3129, 0.125, 0.4368, 0.125, 0.4368, 0.125, 0.3129, 0.1875, 0.3129, 0.1875, 0.4368, 0.1875, 0.4368, 0.1875, 0.3129, 0.25, 0.3129, 0.25, 0.4368, 0.25, 0.4368, 0.25, 0.3129, 0.3125, 0.3129, 0.3125, 0.4368, 0.3125, 0.4368, 0.3125, 0.3129, 0.375, 0.3129, 0.375, 0.4368, 0.375, 0.4368, 0.375, 0.3129, 0.4375, 0.3129, 0.4375, 0.4368, 0.4375, 0.4368, 0.4375, 0.3129, 0.5, 0.3129, 0.5, 0.4368, 0.5, 0.4368, 0.5, 0.3129, 0.5625, 0.3129, 0.5625, 0.4368, 0.5625, 0.4368, 0.5625, 0.3129, 0.625, 0.3129, 0.625, 0.4368, 0.625, 0.4368, 0.625, 0.3129, 0.6875, 0.3129, 0.6875, 0.4368, 0.6875, 0.4368, 0.6875, 0.3129, 0.75, 0.3129, 0.75, 0.4368, 0.75, 0.4368, 0.75, 0.3129, 0.8125, 0.3129, 0.8125, 0.4368, 0.8125, 0.4368, 0.8125, 0.3129, 0.875, 0.3129, 0.875, 0.4368, 0.875, 0.4368, 0.875, 0.3129, 0.9375, 0.3129, 0.9375, 0.4368, 0.9375, 0.4368, 0.9375, 0.3129, 1.0, 0.3129, 1.0, 0.4368, 0.0, 0.6505, 0.0, 0.4368, 0.0625, 0.4368, 0.0625, 0.6505, 0.0625, 0.6505, 0.0625, 0.4368, 0.125, 0.4368, 0.125, 0.6505, 0.125, 0.6505, 0.125, 0.4368, 0.1875, 0.4368, 0.1875, 0.6505, 0.1875, 0.6505, 0.1875, 0.4368, 0.25, 0.4368, 0.25, 0.6505, 0.25, 0.6505, 0.25, 0.4368, 0.3125, 0.4368, 0.3125, 0.6505, 0.3125, 0.6505, 0.3125, 0.4368, 0.375, 0.4368, 0.375, 0.6505, 0.375, 0.6505, 0.375, 0.4368, 0.4375, 0.4368, 0.4375, 0.6505, 0.4375, 0.6505, 0.4375, 0.4368, 0.5, 0.4368, 0.5, 0.6505, 0.5, 0.6505, 0.5, 0.4368, 0.5625, 0.4368, 0.5625, 0.6505, 0.5625, 0.6505, 0.5625, 0.4368, 0.625, 0.4368, 0.625, 0.6505, 0.625, 0.6505, 0.625, 0.4368, 0.6875, 0.4368, 0.6875, 0.6505, 0.6875, 0.6505, 0.6875, 0.4368, 0.75, 0.4368, 0.75, 0.6505, 0.75, 0.6505, 0.75, 0.4368, 0.8125, 0.4368, 0.8125, 0.6505, 0.8125, 0.6505, 0.8125, 0.4368, 0.875, 0.4368, 0.875, 0.6505, 0.875, 0.6505, 0.875, 0.4368, 0.9375, 0.4368, 0.9375, 0.6505, 0.9375, 0.6505, 0.9375, 0.4368, 1.0, 0.4368, 1.0, 0.6505, 0.0, 0.814, 0.0, 0.6505, 0.0625, 0.6505, 0.0625, 0.814, 0.0625, 0.814, 0.0625, 0.6505, 0.125, 0.6505, 0.125, 0.814, 0.125, 0.814, 0.125, 0.6505, 0.1875, 0.6505, 0.1875, 0.814, 0.1875, 0.814, 0.1875, 0.6505, 0.25, 0.6505, 0.25, 0.814, 0.25, 0.814, 0.25, 0.6505, 0.3125, 0.6505, 0.3125, 0.814, 0.3125, 0.814, 0.3125, 0.6505, 0.375, 0.6505, 0.375, 0.814, 0.375, 0.814, 0.375, 0.6505, 0.4375, 0.6505, 0.4375, 0.814, 0.4375, 0.814, 0.4375, 0.6505, 0.5, 0.6505, 0.5, 0.814, 0.5, 0.814, 0.5, 0.6505, 0.5625, 0.6505, 0.5625, 0.814, 0.5625, 0.814, 0.5625, 0.6505, 0.625, 0.6505, 0.625, 0.814, 0.625, 0.814, 0.625, 0.6505, 0.6875, 0.6505, 0.6875, 0.814, 0.6875, 0.814, 0.6875, 0.6505, 0.75, 0.6505, 0.75, 0.814, 0.75, 0.814, 0.75, 0.6505, 0.8125, 0.6505, 0.8125, 0.814, 0.8125, 0.814, 0.8125, 0.6505, 0.875, 0.6505, 0.875, 0.814, 0.875, 0.814, 0.875, 0.6505, 0.9375, 0.6505, 0.9375, 0.814, 0.9375, 0.814, 0.9375, 0.6505, 1.0, 0.6505, 1.0, 0.814, 0.0, 0.9828, 0.0, 0.814, 0.0625, 0.814, 0.0625, 0.9828, 0.0625, 0.9828, 0.0625, 0.814, 0.125, 0.814, 0.125, 0.9828, 0.125, 0.9828, 0.125, 0.814, 0.1875, 0.814, 0.1875, 0.9828, 0.1875, 0.9828, 0.1875, 0.814, 0.25, 0.814, 0.25, 0.9828, 0.25, 0.9828, 0.25, 0.814, 0.3125, 0.814, 0.3125, 0.9828, 0.3125, 0.9828, 0.3125, 0.814, 0.375, 0.814, 0.375, 0.9828, 0.375, 0.9828, 0.375, 0.814, 0.4375, 0.814, 0.4375, 0.9828, 0.4375, 0.9828, 0.4375, 0.814, 0.5, 0.814, 0.5, 0.9828, 0.5, 0.9828, 0.5, 0.814, 0.5625, 0.814, 0.5625, 0.9828, 0.5625, 0.9828, 0.5625, 0.814, 0.625, 0.814, 0.625, 0.9828, 0.625, 0.9828, 0.625, 0.814, 0.6875, 0.814, 0.6875, 0.9828, 0.6875, 0.9828, 0.6875, 0.814, 0.75, 0.814, 0.75, 0.9828, 0.75, 0.9828, 0.75, 0.814, 0.8125, 0.814, 0.8125, 0.9828, 0.8125, 0.9828, 0.8125, 0.814, 0.875, 0.814, 0.875, 0.9828, 0.875, 0.9828, 0.875, 0.814, 0.9375, 0.814, 0.9375, 0.9828, 0.9375, 0.9828, 0.9375, 0.814, 1.0, 0.814, 1.0, 0.9828, 0.0, 1.009, 0.0, 0.9828, 0.0625, 0.9828, 0.0625, 1.009, 0.0625, 1.009, 0.0625, 0.9828, 0.125, 0.9828, 0.125, 1.009, 0.125, 1.009, 0.125, 0.9828, 0.1875, 0.9828, 0.1875, 1.009, 0.1875, 1.009, 0.1875, 0.9828, 0.25, 0.9828, 0.25, 1.009, 0.25, 1.009, 0.25, 0.9828, 0.3125, 0.9828, 0.3125, 1.009, 0.3125, 1.009, 0.3125, 0.9828, 0.375, 0.9828, 0.375, 1.009, 0.375, 1.009, 0.375, 0.9828, 0.4375, 0.9828, 0.4375, 1.009, 0.4375, 1.009, 0.4375, 0.9828, 0.5, 0.9828, 0.5, 1.009, 0.5, 1.009, 0.5, 0.9828, 0.5625, 0.9828, 0.5625, 1.009, 0.5625, 1.009, 0.5625, 0.9828, 0.625, 0.9828, 0.625, 1.009, 0.625, 1.009, 0.625, 0.9828, 0.6875, 0.9828, 0.6875, 1.009, 0.6875, 1.009, 0.6875, 0.9828, 0.75, 0.9828, 0.75, 1.009, 0.75, 1.009, 0.75, 0.9828, 0.8125, 0.9828, 0.8125, 1.009, 0.8125, 1.009, 0.8125, 0.9828, 0.875, 0.9828, 0.875, 1.009, 0.875, 1.009, 0.875, 0.9828, 0.9375, 0.9828, 0.9375, 1.009, 0.9375, 1.009, 0.9375, 0.9828, 1.0, 0.9828, 1.0, 1.009, 0.0, 1.075, 0.0, 1.009, 0.0625, 1.009, 0.0625, 1.075, 0.0625, 1.075, 0.0625, 1.009, 0.125, 1.009, 0.125, 1.075, 0.125, 1.075, 0.125, 1.009, 0.1875, 1.009, 0.1875, 1.075, 0.1875, 1.075, 0.1875, 1.009, 0.25, 1.009, 0.25, 1.075, 0.25, 1.075, 0.25, 1.009, 0.3125, 1.009, 0.3125, 1.075, 0.3125, 1.075, 0.3125, 1.009, 0.375, 1.009, 0.375, 1.075, 0.375, 1.075, 0.375, 1.009, 0.4375, 1.009, 0.4375, 1.075, 0.4375, 1.075, 0.4375, 1.009, 0.5, 1.009, 0.5, 1.075, 0.5, 1.075, 0.5, 1.009, 0.5625, 1.009, 0.5625, 1.075, 0.5625, 1.075, 0.5625, 1.009, 0.625, 1.009, 0.625, 1.075, 0.625, 1.075, 0.625, 1.009, 0.6875, 1.009, 0.6875, 1.075, 0.6875, 1.075, 0.6875, 1.009, 0.75, 1.009, 0.75, 1.075, 0.75, 1.075, 0.75, 1.009, 0.8125, 1.009, 0.8125, 1.075, 0.8125, 1.075, 0.8125, 1.009, 0.875, 1.009, 0.875, 1.075, 0.875, 1.075, 0.875, 1.009, 0.9375, 1.009, 0.9375, 1.075, 0.9375, 1.075, 0.9375, 1.009, 1.0, 1.009, 1.0, 1.075, 0.0, 1.283, 0.0, 1.075, 0.0625, 1.075, 0.0625, 1.283, 0.0625, 1.283, 0.0625, 1.075, 0.125, 1.075, 0.125, 1.283, 0.125, 1.283, 0.125, 1.075, 0.1875, 1.075, 0.1875, 1.283, 0.1875, 1.283, 0.1875, 1.075, 0.25, 1.075, 0.25, 1.283, 0.25, 1.283, 0.25, 1.075, 0.3125, 1.075, 0.3125, 1.283, 0.3125, 1.283, 0.3125, 1.075, 0.375, 1.075, 0.375, 1.283, 0.375, 1.283, 0.375, 1.075, 0.4375, 1.075, 0.4375, 1.283, 0.4375, 1.283, 0.4375, 1.075, 0.5, 1.075, 0.5, 1.283, 0.5, 1.283, 0.5, 1.075, 0.5625, 1.075, 0.5625, 1.283, 0.5625, 1.283, 0.5625, 1.075, 0.625, 1.075, 0.625, 1.283, 0.625, 1.283, 0.625, 1.075, 0.6875, 1.075, 0.6875, 1.283, 0.6875, 1.283, 0.6875, 1.075, 0.75, 1.075, 0.75, 1.283, 0.75, 1.283, 0.75, 1.075, 0.8125, 1.075, 0.8125, 1.283, 0.8125, 1.283, 0.8125, 1.075, 0.875, 1.075, 0.875, 1.283, 0.875, 1.283, 0.875, 1.075, 0.9375, 1.075, 0.9375, 1.283, 0.9375, 1.283, 0.9375, 1.075, 1.0, 1.075, 1.0, 1.283, 0.0, 1.31, 0.0, 1.283, 0.0625, 1.283, 0.0625, 1.31, 0.0625, 1.31, 0.0625, 1.283, 0.125, 1.283, 0.125, 1.31, 0.125, 1.31, 0.125, 1.283, 0.1875, 1.283, 0.1875, 1.31, 0.1875, 1.31, 0.1875, 1.283, 0.25, 1.283, 0.25, 1.31, 0.25, 1.31, 0.25, 1.283, 0.3125, 1.283, 0.3125, 1.31, 0.3125, 1.31, 0.3125, 1.283, 0.375, 1.283, 0.375, 1.31, 0.375, 1.31, 0.375, 1.283, 0.4375, 1.283, 0.4375, 1.31, 0.4375, 1.31, 0.4375, 1.283, 0.5, 1.283, 0.5, 1.31, 0.5, 1.31, 0.5, 1.283, 0.5625, 1.283, 0.5625, 1.31, 0.5625, 1.31, 0.5625, 1.283, 0.625, 1.283, 0.625, 1.31, 0.625, 1.31, 0.625, 1.283, 0.6875, 1.283, 0.6875, 1.31, 0.6875, 1.31, 0.6875, 1.283, 0.75, 1.283, 0.75, 1.31, 0.75, 1.31, 0.75, 1.283, 0.8125, 1.283, 0.8125, 1.31, 0.8125, 1.31, 0.8125, 1.283, 0.875, 1.283, 0.875, 1.31, 0.875, 1.31, 0.875, 1.283, 0.9375, 1.283, 0.9375, 1.31, 0.9375, 1.31, 0.9375, 1.283, 1.0, 1.283, 1.0, 1.31, 0.0, 1.378, 0.0, 1.31, 0.0625, 1.31, 0.0625, 1.378, 0.0625, 1.378, 0.0625, 1.31, 0.125, 1.31, 0.125, 1.378, 0.125, 1.378, 0.125, 1.31, 0.1875, 1.31, 0.1875, 1.378, 0.1875, 1.378, 0.1875, 1.31, 0.25, 1.31, 0.25, 1.378, 0.25, 1.378, 0.25, 1.31, 0.3125, 1.31, 0.3125, 1.378, 0.3125, 1.378, 0.3125, 1.31, 0.375, 1.31, 0.375, 1.378, 0.375, 1.378, 0.375, 1.31, 0.4375, 1.31, 0.4375, 1.378, 0.4375, 1.378, 0.4375, 1.31, 0.5, 1.31, 0.5, 1.378, 0.5, 1.378, 0.5, 1.31, 0.5625, 1.31, 0.5625, 1.378, 0.5625, 1.378, 0.5625, 1.31, 0.625, 1.31, 0.625, 1.378, 0.625, 1.378, 0.625, 1.31, 0.6875, 1.31, 0.6875, 1.378, 0.6875, 1.378, 0.6875, 1.31, 0.75, 1.31, 0.75, 1.378, 0.75, 1.378, 0.75, 1.31, 0.8125, 1.31, 0.8125, 1.378, 0.8125, 1.378, 0.8125, 1.31, 0.875, 1.31, 0.875, 1.378, 0.875, 1.378, 0.875, 1.31, 0.9375, 1.31, 0.9375, 1.378, 0.9375, 1.378, 0.9375, 1.31, 1.0, 1.31, 1.0, 1.378, 0.0, 1.529, 0.0, 1.378, 0.0625, 1.378, 0.0625, 1.529, 0.0625, 1.529, 0.0625, 1.378, 0.125, 1.378, 0.125, 1.529, 0.125, 1.529, 0.125, 1.378, 0.1875, 1.378, 0.1875, 1.529, 0.1875, 1.529, 0.1875, 1.378, 0.25, 1.378, 0.25, 1.529, 0.25, 1.529, 0.25, 1.378, 0.3125, 1.378, 0.3125, 1.529, 0.3125, 1.529, 0.3125, 1.378, 0.375, 1.378, 0.375, 1.529, 0.375, 1.529, 0.375, 1.378, 0.4375, 1.378, 0.4375, 1.529, 0.4375, 1.529, 0.4375, 1.378, 0.5, 1.378, 0.5, 1.529, 0.5, 1.529, 0.5, 1.378, 0.5625, 1.378, 0.5625, 1.529, 0.5625, 1.529, 0.5625, 1.378, 0.625, 1.378, 0.625, 1.529, 0.625, 1.529, 0.625, 1.378, 0.6875, 1.378, 0.6875, 1.529, 0.6875, 1.529, 0.6875, 1.378, 0.75, 1.378, 0.75, 1.529, 0.75, 1.529, 0.75, 1.378, 0.8125, 1.378, 0.8125, 1.529, 0.8125, 1.529, 0.8125, 1.378, 0.875, 1.378, 0.875, 1.529, 0.875, 1.529, 0.875, 1.378, 0.9375, 1.378, 0.9375, 1.529, 0.9375, 1.529, 0.9375, 1.378, 1.0, 1.378, 1.0, 1.529, 0.0, 1.592, 0.0, 1.529, 0.0625, 1.529, 0.0625, 1.592, 0.0625, 1.592, 0.0625, 1.529, 0.125, 1.529, 0.125, 1.592, 0.125, 1.592, 0.125, 1.529, 0.1875, 1.529, 0.1875, 1.592, 0.1875, 1.592, 0.1875, 1.529, 0.25, 1.529, 0.25, 1.592, 0.25, 1.592, 0.25, 1.529, 0.3125, 1.529, 0.3125, 1.592, 0.3125, 1.592, 0.3125, 1.529, 0.375, 1.529, 0.375, 1.592, 0.375, 1.592, 0.375, 1.529, 0.4375, 1.529, 0.4375, 1.592, 0.4375, 1.592, 0.4375, 1.529, 0.5, 1.529, 0.5, 1.592, 0.5, 1.592, 0.5, 1.529, 0.5625, 1.529, 0.5625, 1.592, 0.5625, 1.592, 0.5625, 1.529, 0.625, 1.529, 0.625, 1.592, 0.625, 1.592, 0.625, 1.529, 0.6875, 1.529, 0.6875, 1.592, 0.6875, 1.592, 0.6875, 1.529, 0.75, 1.529, 0.75, 1.592, 0.75, 1.592, 0.75, 1.529, 0.8125, 1.529, 0.8125, 1.592, 0.8125, 1.592, 0.8125, 1.529, 0.875, 1.529, 0.875, 1.592, 0.875, 1.592, 0.875, 1.529, 0.9375, 1.529, 0.9375, 1.592, 0.9375, 1.592, 0.9375, 1.529, 1.0, 1.529, 1.0, 1.592, 0.0, 1.647, 0.0, 1.592, 0.0625, 1.592, 0.0625, 1.647, 0.0625, 1.647, 0.0625, 1.592, 0.125, 1.592, 0.125, 1.647, 0.125, 1.647, 0.125, 1.592, 0.1875, 1.592, 0.1875, 1.647, 0.1875, 1.647, 0.1875, 1.592, 0.25, 1.592, 0.25, 1.647, 0.25, 1.647, 0.25, 1.592, 0.3125, 1.592, 0.3125, 1.647, 0.3125, 1.647, 0.3125, 1.592, 0.375, 1.592, 0.375, 1.647, 0.375, 1.647, 0.375, 1.592, 0.4375, 1.592, 0.4375, 1.647, 0.4375, 1.647, 0.4375, 1.592, 0.5, 1.592, 0.5, 1.647, 0.5, 1.647, 0.5, 1.592, 0.5625, 1.592, 0.5625, 1.647, 0.5625, 1.647, 0.5625, 1.592, 0.625, 1.592, 0.625, 1.647, 0.625, 1.647, 0.625, 1.592, 0.6875, 1.592, 0.6875, 1.647, 0.6875, 1.647, 0.6875, 1.592, 0.75, 1.592, 0.75, 1.647, 0.75, 1.647, 0.75, 1.592, 0.8125, 1.592, 0.8125, 1.647, 0.8125, 1.647, 0.8125, 1.592, 0.875, 1.592, 0.875, 1.647, 0.875, 1.647, 0.875, 1.592, 0.9375, 1.592, 0.9375, 1.647, 0.9375, 1.647, 0.9375, 1.592, 1.0, 1.592, 1.0, 1.647, 0.0, 1.734, 0.0, 1.647, 0.0625, 1.647, 0.0625, 1.734, 0.0625, 1.734, 0.0625, 1.647, 0.125, 1.647, 0.125, 1.734, 0.125, 1.734, 0.125, 1.647, 0.1875, 1.647, 0.1875, 1.734, 0.1875, 1.734, 0.1875, 1.647, 0.25, 1.647, 0.25, 1.734, 0.25, 1.734, 0.25, 1.647, 0.3125, 1.647, 0.3125, 1.734, 0.3125, 1.734, 0.3125, 1.647, 0.375, 1.647, 0.375, 1.734, 0.375, 1.734, 0.375, 1.647, 0.4375, 1.647, 0.4375, 1.734, 0.4375, 1.734, 0.4375, 1.647, 0.5, 1.647, 0.5, 1.734, 0.5, 1.734, 0.5, 1.647, 0.5625, 1.647, 0.5625, 1.734, 0.5625, 1.734, 0.5625, 1.647, 0.625, 1.647, 0.625, 1.734, 0.625, 1.734, 0.625, 1.647, 0.6875, 1.647, 0.6875, 1.734, 0.6875, 1.734, 0.6875, 1.647, 0.75, 1.647, 0.75, 1.734, 0.75, 1.734, 0.75, 1.647, 0.8125, 1.647, 0.8125, 1.734, 0.8125, 1.734, 0.8125, 1.647, 0.875, 1.647, 0.875, 1.734, 0.875, 1.734, 0.875, 1.647, 0.9375, 1.647, 0.9375, 1.734, 0.9375, 1.734, 0.9375, 1.647, 1.0, 1.647, 1.0, 1.734, 0.0, 1.895, 0.0, 1.734, 0.0625, 1.734, 0.0625, 1.895, 0.0625, 1.895, 0.0625, 1.734, 0.125, 1.734, 0.125, 1.895, 0.125, 1.895, 0.125, 1.734, 0.1875, 1.734, 0.1875, 1.895, 0.1875, 1.895, 0.1875, 1.734, 0.25, 1.734, 0.25, 1.895, 0.25, 1.895, 0.25, 1.734, 0.3125, 1.734, 0.3125, 1.895, 0.3125, 1.895, 0.3125, 1.734, 0.375, 1.734, 0.375, 1.895, 0.375, 1.895, 0.375, 1.734, 0.4375, 1.734, 0.4375, 1.895, 0.4375, 1.895, 0.4375, 1.734, 0.5, 1.734, 0.5, 1.895, 0.5, 1.895, 0.5, 1.734, 0.5625, 1.734, 0.5625, 1.895, 0.5625, 1.895, 0.5625, 1.734, 0.625, 1.734, 0.625, 1.895, 0.625, 1.895, 0.625, 1.734, 0.6875, 1.734, 0.6875, 1.895, 0.6875, 1.895, 0.6875, 1.734, 0.75, 1.734, 0.75, 1.895, 0.75, 1.895, 0.75, 1.734, 0.8125, 1.734, 0.8125, 1.895, 0.8125, 1.895, 0.8125, 1.734, 0.875, 1.734, 0.875, 1.895, 0.875, 1.895, 0.875, 1.734, 0.9375, 1.734, 0.9375, 1.895, 0.9375, 1.895, 0.9375, 1.734, 1.0, 1.734, 1.0, 1.895, 0.0, 2.096, 0.0, 1.895, 0.0625, 1.895, 0.0625, 2.096, 0.0625, 2.096, 0.0625, 1.895, 0.125, 1.895, 0.125, 2.096, 0.125, 2.096, 0.125, 1.895, 0.1875, 1.895, 0.1875, 2.096, 0.1875, 2.096, 0.1875, 1.895, 0.25, 1.895, 0.25, 2.096, 0.25, 2.096, 0.25, 1.895, 0.3125, 1.895, 0.3125, 2.096, 0.3125, 2.096, 0.3125, 1.895, 0.375, 1.895, 0.375, 2.096, 0.375, 2.096, 0.375, 1.895, 0.4375, 1.895, 0.4375, 2.096, 0.4375, 2.096, 0.4375, 1.895, 0.5, 1.895, 0.5, 2.096, 0.5, 2.096, 0.5, 1.895, 0.5625, 1.895, 0.5625, 2.096, 0.5625, 2.096, 0.5625, 1.895, 0.625, 1.895, 0.625, 2.096, 0.625, 2.096, 0.625, 1.895, 0.6875, 1.895, 0.6875, 2.096, 0.6875, 2.096, 0.6875, 1.895, 0.75, 1.895, 0.75, 2.096, 0.75, 2.096, 0.75, 1.895, 0.8125, 1.895, 0.8125, 2.096, 0.8125, 2.096, 0.8125, 1.895, 0.875, 1.895, 0.875, 2.096, 0.875, 2.096, 0.875, 1.895, 0.9375, 1.895, 0.9375, 2.096, 0.9375, 2.096, 0.9375, 1.895, 1.0, 1.895, 1.0, 2.096, 0.0, 2.215, 0.0, 2.096, 0.0625, 2.096, 0.0625, 2.215, 0.0625, 2.215, 0.0625, 2.096, 0.125, 2.096, 0.125, 2.215, 0.125, 2.215, 0.125, 2.096, 0.1875, 2.096, 0.1875, 2.215, 0.1875, 2.215, 0.1875, 2.096, 0.25, 2.096, 0.25, 2.215, 0.25, 2.215, 0.25, 2.096, 0.3125, 2.096, 0.3125, 2.215, 0.3125, 2.215, 0.3125, 2.096, 0.375, 2.096, 0.375, 2.215, 0.375, 2.215, 0.375, 2.096, 0.4375, 2.096, 0.4375, 2.215, 0.4375, 2.215, 0.4375, 2.096, 0.5, 2.096, 0.5, 2.215, 0.5, 2.215, 0.5, 2.096, 0.5625, 2.096, 0.5625, 2.215, 0.5625, 2.215, 0.5625, 2.096, 0.625, 2.096, 0.625, 2.215, 0.625, 2.215, 0.625, 2.096, 0.6875, 2.096, 0.6875, 2.215, 0.6875, 2.215, 0.6875, 2.096, 0.75, 2.096, 0.75, 2.215, 0.75, 2.215, 0.75, 2.096, 0.8125, 2.096, 0.8125, 2.215, 0.8125, 2.215, 0.8125, 2.096, 0.875, 2.096, 0.875, 2.215, 0.875, 2.215, 0.875, 2.096, 0.9375, 2.096, 0.9375, 2.215, 0.9375, 2.215, 0.9375, 2.096, 1.0, 2.096, 1.0, 2.215, 0.0, 2.398, 0.0, 2.215, 0.0625, 2.215, 0.0625, 2.398, 0.0625, 2.398, 0.0625, 2.215, 0.125, 2.215, 0.125, 2.398, 0.125, 2.398, 0.125, 2.215, 0.1875, 2.215, 0.1875, 2.398, 0.1875, 2.398, 0.1875, 2.215, 0.25, 2.215, 0.25, 2.398, 0.25, 2.398, 0.25, 2.215, 0.3125, 2.215, 0.3125, 2.398, 0.3125, 2.398, 0.3125, 2.215, 0.375, 2.215, 0.375, 2.398, 0.375, 2.398, 0.375, 2.215, 0.4375, 2.215, 0.4375, 2.398, 0.4375, 2.398, 0.4375, 2.215, 0.5, 2.215, 0.5, 2.398, 0.5, 2.398, 0.5, 2.215, 0.5625, 2.215, 0.5625, 2.398, 0.5625, 2.398, 0.5625, 2.215, 0.625, 2.215, 0.625, 2.398, 0.625, 2.398, 0.625, 2.215, 0.6875, 2.215, 0.6875, 2.398, 0.6875, 2.398, 0.6875, 2.215, 0.75, 2.215, 0.75, 2.398, 0.75, 2.398, 0.75, 2.215, 0.8125, 2.215, 0.8125, 2.398, 0.8125, 2.398, 0.8125, 2.215, 0.875, 2.215, 0.875, 2.398, 0.875, 2.398, 0.875, 2.215, 0.9375, 2.215, 0.9375, 2.398, 0.9375, 2.398, 0.9375, 2.215, 1.0, 2.215, 1.0, 2.398, 0.0, 2.662, 0.0, 2.398, 0.0625, 2.398, 0.0625, 2.662, 0.0625, 2.662, 0.0625, 2.398, 0.125, 2.398, 0.125, 2.662, 0.125, 2.662, 0.125, 2.398, 0.1875, 2.398, 0.1875, 2.662, 0.1875, 2.662, 0.1875, 2.398, 0.25, 2.398, 0.25, 2.662, 0.25, 2.662, 0.25, 2.398, 0.3125, 2.398, 0.3125, 2.662, 0.3125, 2.662, 0.3125, 2.398, 0.375, 2.398, 0.375, 2.662, 0.375, 2.662, 0.375, 2.398, 0.4375, 2.398, 0.4375, 2.662, 0.4375, 2.662, 0.4375, 2.398, 0.5, 2.398, 0.5, 2.662, 0.5, 2.662, 0.5, 2.398, 0.5625, 2.398, 0.5625, 2.662, 0.5625, 2.662, 0.5625, 2.398, 0.625, 2.398, 0.625, 2.662, 0.625, 2.662, 0.625, 2.398, 0.6875, 2.398, 0.6875, 2.662, 0.6875, 2.662, 0.6875, 2.398, 0.75, 2.398, 0.75, 2.662, 0.75, 2.662, 0.75, 2.398, 0.8125, 2.398, 0.8125, 2.662, 0.8125, 2.662, 0.8125, 2.398, 0.875, 2.398, 0.875, 2.662, 0.875, 2.662, 0.875, 2.398, 0.9375, 2.398, 0.9375, 2.662, 0.9375, 2.662, 0.9375, 2.398, 1.0, 2.398, 1.0, 2.662, 0.0, 2.662, 0.0, 2.662, 0.0625, 2.662, 0.0625, 2.662, 0.0625, 2.662, 0.0625, 2.662, 0.125, 2.662, 0.125, 2.662, 0.125, 2.662, 0.125, 2.662, 0.1875, 2.662, 0.1875, 2.662, 0.1875, 2.662, 0.1875, 2.662, 0.25, 2.662, 0.25, 2.662, 0.25, 2.662, 0.25, 2.662, 0.3125, 2.662, 0.3125, 2.662, 0.3125, 2.662, 0.3125, 2.662, 0.375, 2.662, 0.375, 2.662, 0.375, 2.662, 0.375, 2.662, 0.4375, 2.662, 0.4375, 2.662, 0.4375, 2.662, 0.4375, 2.662, 0.5, 2.662, 0.5, 2.662, 0.5, 2.662, 0.5, 2.662, 0.5625, 2.662, 0.5625, 2.662, 0.5625, 2.662, 0.5625, 2.662, 0.625, 2.662, 0.625, 2.662, 0.625, 2.662, 0.625, 2.662, 0.6875, 2.662, 0.6875, 2.662, 0.6875, 2.662, 0.6875, 2.662, 0.75, 2.662, 0.75, 2.662, 0.75, 2.662, 0.75, 2.662, 0.8125, 2.662, 0.8125, 2.662, 0.8125, 2.662, 0.8125, 2.662, 0.875, 2.662, 0.875, 2.662, 0.875, 2.662, 0.875, 2.662, 0.9375, 2.662, 0.9375, 2.662, 0.9375, 2.662, 0.9375, 2.662, 1.0, 2.662, 1.0, 2.662, 0.0, 2.677, 0.0, 2.662, 0.0625, 2.662, 0.0625, 2.677, 0.0625, 2.677, 0.0625, 2.662, 0.125, 2.662, 0.125, 2.677, 0.125, 2.677, 0.125, 2.662, 0.1875, 2.662, 0.1875, 2.677, 0.1875, 2.677, 0.1875, 2.662, 0.25, 2.662, 0.25, 2.677, 0.25, 2.677, 0.25, 2.662, 0.3125, 2.662, 0.3125, 2.677, 0.3125, 2.677, 0.3125, 2.662, 0.375, 2.662, 0.375, 2.677, 0.375, 2.677, 0.375, 2.662, 0.4375, 2.662, 0.4375, 2.677, 0.4375, 2.677, 0.4375, 2.662, 0.5, 2.662, 0.5, 2.677, 0.5, 2.677, 0.5, 2.662, 0.5625, 2.662, 0.5625, 2.677, 0.5625, 2.677, 0.5625, 2.662, 0.625, 2.662, 0.625, 2.677, 0.625, 2.677, 0.625, 2.662, 0.6875, 2.662, 0.6875, 2.677, 0.6875, 2.677, 0.6875, 2.662, 0.75, 2.662, 0.75, 2.677, 0.75, 2.677, 0.75, 2.662, 0.8125, 2.662, 0.8125, 2.677, 0.8125, 2.677, 0.8125, 2.662, 0.875, 2.662, 0.875, 2.677, 0.875, 2.677, 0.875, 2.662, 0.9375, 2.662, 0.9375, 2.677, 0.9375, 2.677, 0.9375, 2.662, 1.0, 2.662, 1.0, 2.677, 0.0, 2.68, 0.0, 2.677, 0.0625, 2.677, 0.0625, 2.68, 0.0625, 2.68, 0.0625, 2.677, 0.125, 2.677, 0.125, 2.68, 0.125, 2.68, 0.125, 2.677, 0.1875, 2.677, 0.1875, 2.68, 0.1875, 2.68, 0.1875, 2.677, 0.25, 2.677, 0.25, 2.68, 0.25, 2.68, 0.25, 2.677, 0.3125, 2.677, 0.3125, 2.68, 0.3125, 2.68, 0.3125, 2.677, 0.375, 2.677, 0.375, 2.68, 0.375, 2.68, 0.375, 2.677, 0.4375, 2.677, 0.4375, 2.68, 0.4375, 2.68, 0.4375, 2.677, 0.5, 2.677, 0.5, 2.68, 0.5, 2.68, 0.5, 2.677, 0.5625, 2.677, 0.5625, 2.68, 0.5625, 2.68, 0.5625, 2.677, 0.625, 2.677, 0.625, 2.68, 0.625, 2.68, 0.625, 2.677, 0.6875, 2.677, 0.6875, 2.68, 0.6875, 2.68, 0.6875, 2.677, 0.75, 2.677, 0.75, 2.68, 0.75, 2.68, 0.75, 2.677, 0.8125, 2.677, 0.8125, 2.68, 0.8125, 2.68, 0.8125, 2.677, 0.875, 2.677, 0.875, 2.68, 0.875, 2.68, 0.875, 2.677, 0.9375, 2.677, 0.9375, 2.68, 0.9375, 2.68, 0.9375, 2.677, 1.0, 2.677, 1.0, 2.68, 0.0, 2.697, 0.0, 2.68, 0.0625, 2.68, 0.0625, 2.697, 0.0625, 2.697, 0.0625, 2.68, 0.125, 2.68, 0.125, 2.697, 0.125, 2.697, 0.125, 2.68, 0.1875, 2.68, 0.1875, 2.697, 0.1875, 2.697, 0.1875, 2.68, 0.25, 2.68, 0.25, 2.697, 0.25, 2.697, 0.25, 2.68, 0.3125, 2.68, 0.3125, 2.697, 0.3125, 2.697, 0.3125, 2.68, 0.375, 2.68, 0.375, 2.697, 0.375, 2.697, 0.375, 2.68, 0.4375, 2.68, 0.4375, 2.697, 0.4375, 2.697, 0.4375, 2.68, 0.5, 2.68, 0.5, 2.697, 0.5, 2.697, 0.5, 2.68, 0.5625, 2.68, 0.5625, 2.697, 0.5625, 2.697, 0.5625, 2.68, 0.625, 2.68, 0.625, 2.697, 0.625, 2.697, 0.625, 2.68, 0.6875, 2.68, 0.6875, 2.697, 0.6875, 2.697, 0.6875, 2.68, 0.75, 2.68, 0.75, 2.697, 0.75, 2.697, 0.75, 2.68, 0.8125, 2.68, 0.8125, 2.697, 0.8125, 2.697, 0.8125, 2.68, 0.875, 2.68, 0.875, 2.697, 0.875, 2.697, 0.875, 2.68, 0.9375, 2.68, 0.9375, 2.697, 0.9375, 2.697, 0.9375, 2.68, 1.0, 2.68, 1.0, 2.697, 0.0, 2.807, 0.0, 2.697, 0.0625, 2.697, 0.0625, 2.807, 0.0625, 2.807, 0.0625, 2.697, 0.125, 2.697, 0.125, 2.807, 0.125, 2.807, 0.125, 2.697, 0.1875, 2.697, 0.1875, 2.807, 0.1875, 2.807, 0.1875, 2.697, 0.25, 2.697, 0.25, 2.807, 0.25, 2.807, 0.25, 2.697, 0.3125, 2.697, 0.3125, 2.807, 0.3125, 2.807, 0.3125, 2.697, 0.375, 2.697, 0.375, 2.807, 0.375, 2.807, 0.375, 2.697, 0.4375, 2.697, 0.4375, 2.807, 0.4375, 2.807, 0.4375, 2.697, 0.5, 2.697, 0.5, 2.807, 0.5, 2.807, 0.5, 2.697, 0.5625, 2.697, 0.5625, 2.807, 0.5625, 2.807, 0.5625, 2.697, 0.625, 2.697, 0.625, 2.807, 0.625, 2.807, 0.625, 2.697, 0.6875, 2.697, 0.6875, 2.807, 0.6875, 2.807, 0.6875, 2.697, 0.75, 2.697, 0.75, 2.807, 0.75, 2.807, 0.75, 2.697, 0.8125, 2.697, 0.8125, 2.807, 0.8125, 2.807, 0.8125, 2.697, 0.875, 2.697, 0.875, 2.807, 0.875, 2.807, 0.875, 2.697, 0.9375, 2.697, 0.9375, 2.807, 0.9375, 2.807, 0.9375, 2.697, 1.0, 2.697, 1.0, 2.807, 0.0, 2.925, 0.0, 2.807, 0.0625, 2.807, 0.0625, 2.925, 0.0625, 2.925, 0.0625, 2.807, 0.125, 2.807, 0.125, 2.925, 0.125, 2.925, 0.125, 2.807, 0.1875, 2.807, 0.1875, 2.925, 0.1875, 2.925, 0.1875, 2.807, 0.25, 2.807, 0.25, 2.925, 0.25, 2.925, 0.25, 2.807, 0.3125, 2.807, 0.3125, 2.925, 0.3125, 2.925, 0.3125, 2.807, 0.375, 2.807, 0.375, 2.925, 0.375, 2.925, 0.375, 2.807, 0.4375, 2.807, 0.4375, 2.925, 0.4375, 2.925, 0.4375, 2.807, 0.5, 2.807, 0.5, 2.925, 0.5, 2.925, 0.5, 2.807, 0.5625, 2.807, 0.5625, 2.925, 0.5625, 2.925, 0.5625, 2.807, 0.625, 2.807, 0.625, 2.925, 0.625, 2.925, 0.625, 2.807, 0.6875, 2.807, 0.6875, 2.925, 0.6875, 2.925, 0.6875, 2.807, 0.75, 2.807, 0.75, 2.925, 0.75, 2.925, 0.75, 2.807, 0.8125, 2.807, 0.8125, 2.925, 0.8125, 2.925, 0.8125, 2.807, 0.875, 2.807, 0.875, 2.925, 0.875, 2.925, 0.875, 2.807, 0.9375, 2.807, 0.9375, 2.925, 0.9375, 2.925, 0.9375, 2.807, 1.0, 2.807, 1.0, 2.925, 0.0, 2.963, 0.0, 2.925, 0.0625, 2.925, 0.0625, 2.963, 0.0625, 2.963, 0.0625, 2.925, 0.125, 2.925, 0.125, 2.963, 0.125, 2.963, 0.125, 2.925, 0.1875, 2.925, 0.1875, 2.963, 0.1875, 2.963, 0.1875, 2.925, 0.25, 2.925, 0.25, 2.963, 0.25, 2.963, 0.25, 2.925, 0.3125, 2.925, 0.3125, 2.963, 0.3125, 2.963, 0.3125, 2.925, 0.375, 2.925, 0.375, 2.963, 0.375, 2.963, 0.375, 2.925, 0.4375, 2.925, 0.4375, 2.963, 0.4375, 2.963, 0.4375, 2.925, 0.5, 2.925, 0.5, 2.963, 0.5, 2.963, 0.5, 2.925, 0.5625, 2.925, 0.5625, 2.963, 0.5625, 2.963, 0.5625, 2.925, 0.625, 2.925, 0.625, 2.963, 0.625, 2.963, 0.625, 2.925, 0.6875, 2.925, 0.6875, 2.963, 0.6875, 2.963, 0.6875, 2.925, 0.75, 2.925, 0.75, 2.963, 0.75, 2.963, 0.75, 2.925, 0.8125, 2.925, 0.8125, 2.963, 0.8125, 2.963, 0.8125, 2.925, 0.875, 2.925, 0.875, 2.963, 0.875, 2.963, 0.875, 2.925, 0.9375, 2.925, 0.9375, 2.963, 0.9375, 2.963, 0.9375, 2.925, 1.0, 2.925, 1.0, 2.963, 0.0, 2.981, 0.0, 2.963, 0.0625, 2.963, 0.0625, 2.981, 0.0625, 2.981, 0.0625, 2.963, 0.125, 2.963, 0.125, 2.981, 0.125, 2.981, 0.125, 2.963, 0.1875, 2.963, 0.1875, 2.981, 0.1875, 2.981, 0.1875, 2.963, 0.25, 2.963, 0.25, 2.981, 0.25, 2.981, 0.25, 2.963, 0.3125, 2.963, 0.3125, 2.981, 0.3125, 2.981, 0.3125, 2.963, 0.375, 2.963, 0.375, 2.981, 0.375, 2.981, 0.375, 2.963, 0.4375, 2.963, 0.4375, 2.981, 0.4375, 2.981, 0.4375, 2.963, 0.5, 2.963, 0.5, 2.981, 0.5, 2.981, 0.5, 2.963, 0.5625, 2.963, 0.5625, 2.981, 0.5625, 2.981, 0.5625, 2.963, 0.625, 2.963, 0.625, 2.981, 0.625, 2.981, 0.625, 2.963, 0.6875, 2.963, 0.6875, 2.981, 0.6875, 2.981, 0.6875, 2.963, 0.75, 2.963, 0.75, 2.981, 0.75, 2.981, 0.75, 2.963, 0.8125, 2.963, 0.8125, 2.981, 0.8125, 2.981, 0.8125, 2.963, 0.875, 2.963, 0.875, 2.981, 0.875, 2.981, 0.875, 2.963, 0.9375, 2.963, 0.9375, 2.981, 0.9375, 2.981, 0.9375, 2.963, 1.0, 2.963, 1.0, 2.981, 0.0, 3.112, 0.0, 2.981, 0.0625, 2.981, 0.0625, 3.112, 0.0625, 3.112, 0.0625, 2.981, 0.125, 2.981, 0.125, 3.112, 0.125, 3.112, 0.125, 2.981, 0.1875, 2.981, 0.1875, 3.112, 0.1875, 3.112, 0.1875, 2.981, 0.25, 2.981, 0.25, 3.112, 0.25, 3.112, 0.25, 2.981, 0.3125, 2.981, 0.3125, 3.112, 0.3125, 3.112, 0.3125, 2.981, 0.375, 2.981, 0.375, 3.112, 0.375, 3.112, 0.375, 2.981, 0.4375, 2.981, 0.4375, 3.112, 0.4375, 3.112, 0.4375, 2.981, 0.5, 2.981, 0.5, 3.112, 0.5, 3.112, 0.5, 2.981, 0.5625, 2.981, 0.5625, 3.112, 0.5625, 3.112, 0.5625, 2.981, 0.625, 2.981, 0.625, 3.112, 0.625, 3.112, 0.625, 2.981, 0.6875, 2.981, 0.6875, 3.112, 0.6875, 3.112, 0.6875, 2.981, 0.75, 2.981, 0.75, 3.112, 0.75, 3.112, 0.75, 2.981, 0.8125, 2.981, 0.8125, 3.112, 0.8125, 3.112, 0.8125, 2.981, 0.875, 2.981, 0.875, 3.112, 0.875, 3.112, 0.875, 2.981, 0.9375, 2.981, 0.9375, 3.112, 0.9375, 3.112, 0.9375, 2.981, 1.0, 2.981, 1.0, 3.112, 0.0, 3.183, 0.0, 3.112, 0.0625, 3.112, 0.0625, 3.183, 0.0625, 3.183, 0.0625, 3.112, 0.125, 3.112, 0.125, 3.183, 0.125, 3.183, 0.125, 3.112, 0.1875, 3.112, 0.1875, 3.183, 0.1875, 3.183, 0.1875, 3.112, 0.25, 3.112, 0.25, 3.183, 0.25, 3.183, 0.25, 3.112, 0.3125, 3.112, 0.3125, 3.183, 0.3125, 3.183, 0.3125, 3.112, 0.375, 3.112, 0.375, 3.183, 0.375, 3.183, 0.375, 3.112, 0.4375, 3.112, 0.4375, 3.183, 0.4375, 3.183, 0.4375, 3.112, 0.5, 3.112, 0.5, 3.183, 0.5, 3.183, 0.5, 3.112, 0.5625, 3.112, 0.5625, 3.183, 0.5625, 3.183, 0.5625, 3.112, 0.625, 3.112, 0.625, 3.183, 0.625, 3.183, 0.625, 3.112, 0.6875, 3.112, 0.6875, 3.183, 0.6875, 3.183, 0.6875, 3.112, 0.75, 3.112, 0.75, 3.183, 0.75, 3.183, 0.75, 3.112, 0.8125, 3.112, 0.8125, 3.183, 0.8125, 3.183, 0.8125, 3.112, 0.875, 3.112, 0.875, 3.183, 0.875, 3.183, 0.875, 3.112, 0.9375, 3.112, 0.9375, 3.183, 0.9375, 3.183, 0.9375, 3.112, 1.0, 3.112, 1.0, 3.183, 0.0, 3.297, 0.0, 3.183, 0.0625, 3.183, 0.0625, 3.297, 0.0625, 3.297, 0.0625, 3.183, 0.125, 3.183, 0.125, 3.297, 0.125, 3.297, 0.125, 3.183, 0.1875, 3.183, 0.1875, 3.297, 0.1875, 3.297, 0.1875, 3.183, 0.25, 3.183, 0.25, 3.297, 0.25, 3.297, 0.25, 3.183, 0.3125, 3.183, 0.3125, 3.297, 0.3125, 3.297, 0.3125, 3.183, 0.375, 3.183, 0.375, 3.297, 0.375, 3.297, 0.375, 3.183, 0.4375, 3.183, 0.4375, 3.297, 0.4375, 3.297, 0.4375, 3.183, 0.5, 3.183, 0.5, 3.297, 0.5, 3.297, 0.5, 3.183, 0.5625, 3.183, 0.5625, 3.297, 0.5625, 3.297, 0.5625, 3.183, 0.625, 3.183, 0.625, 3.297, 0.625, 3.297, 0.625, 3.183, 0.6875, 3.183, 0.6875, 3.297, 0.6875, 3.297, 0.6875, 3.183, 0.75, 3.183, 0.75, 3.297, 0.75, 3.297, 0.75, 3.183, 0.8125, 3.183, 0.8125, 3.297, 0.8125, 3.297, 0.8125, 3.183, 0.875, 3.183, 0.875, 3.297, 0.875, 3.297, 0.875, 3.183, 0.9375, 3.183, 0.9375, 3.297, 0.9375, 3.297, 0.9375, 3.183, 1.0, 3.183, 1.0, 3.297, 0.0, 3.321, 0.0, 3.297, 0.0625, 3.297, 0.0625, 3.321, 0.0625, 3.321, 0.0625, 3.297, 0.125, 3.297, 0.125, 3.321, 0.125, 3.321, 0.125, 3.297, 0.1875, 3.297, 0.1875, 3.321, 0.1875, 3.321, 0.1875, 3.297, 0.25, 3.297, 0.25, 3.321, 0.25, 3.321, 0.25, 3.297, 0.3125, 3.297, 0.3125, 3.321, 0.3125, 3.321, 0.3125, 3.297, 0.375, 3.297, 0.375, 3.321, 0.375, 3.321, 0.375, 3.297, 0.4375, 3.297, 0.4375, 3.321, 0.4375, 3.321, 0.4375, 3.297, 0.5, 3.297, 0.5, 3.321, 0.5, 3.321, 0.5, 3.297, 0.5625, 3.297, 0.5625, 3.321, 0.5625, 3.321, 0.5625, 3.297, 0.625, 3.297, 0.625, 3.321, 0.625, 3.321, 0.625, 3.297, 0.6875, 3.297, 0.6875, 3.321, 0.6875, 3.321, 0.6875, 3.297, 0.75, 3.297, 0.75, 3.321, 0.75, 3.321, 0.75, 3.297, 0.8125, 3.297, 0.8125, 3.321, 0.8125, 3.321, 0.8125, 3.297, 0.875, 3.297, 0.875, 3.321, 0.875, 3.321, 0.875, 3.297, 0.9375, 3.297, 0.9375, 3.321, 0.9375, 3.321, 0.9375, 3.297, 1.0, 3.297, 1.0, 3.321, 0.0, 3.444, 0.0, 3.321, 0.0625, 3.321, 0.0625, 3.444, 0.0625, 3.444, 0.0625, 3.321, 0.125, 3.321, 0.125, 3.444, 0.125, 3.444, 0.125, 3.321, 0.1875, 3.321, 0.1875, 3.444, 0.1875, 3.444, 0.1875, 3.321, 0.25, 3.321, 0.25, 3.444, 0.25, 3.444, 0.25, 3.321, 0.3125, 3.321, 0.3125, 3.444, 0.3125, 3.444, 0.3125, 3.321, 0.375, 3.321, 0.375, 3.444, 0.375, 3.444, 0.375, 3.321, 0.4375, 3.321, 0.4375, 3.444, 0.4375, 3.444, 0.4375, 3.321, 0.5, 3.321, 0.5, 3.444, 0.5, 3.444, 0.5, 3.321, 0.5625, 3.321, 0.5625, 3.444, 0.5625, 3.444, 0.5625, 3.321, 0.625, 3.321, 0.625, 3.444, 0.625, 3.444, 0.625, 3.321, 0.6875, 3.321, 0.6875, 3.444, 0.6875, 3.444, 0.6875, 3.321, 0.75, 3.321, 0.75, 3.444, 0.75, 3.444, 0.75, 3.321, 0.8125, 3.321, 0.8125, 3.444, 0.8125, 3.444, 0.8125, 3.321, 0.875, 3.321, 0.875, 3.444, 0.875, 3.444, 0.875, 3.321, 0.9375, 3.321, 0.9375, 3.444, 0.9375, 3.444, 0.9375, 3.321, 1.0, 3.321, 1.0, 3.444, 0.0, 3.64, 0.0, 3.444, 0.0625, 3.444, 0.0625, 3.64, 0.0625, 3.64, 0.0625, 3.444, 0.125, 3.444, 0.125, 3.64, 0.125, 3.64, 0.125, 3.444, 0.1875, 3.444, 0.1875, 3.64, 0.1875, 3.64, 0.1875, 3.444, 0.25, 3.444, 0.25, 3.64, 0.25, 3.64, 0.25, 3.444, 0.3125, 3.444, 0.3125, 3.64, 0.3125, 3.64, 0.3125, 3.444, 0.375, 3.444, 0.375, 3.64, 0.375, 3.64, 0.375, 3.444, 0.4375, 3.444, 0.4375, 3.64, 0.4375, 3.64, 0.4375, 3.444, 0.5, 3.444, 0.5, 3.64, 0.5, 3.64, 0.5, 3.444, 0.5625, 3.444, 0.5625, 3.64, 0.5625, 3.64, 0.5625, 3.444, 0.625, 3.444, 0.625, 3.64, 0.625, 3.64, 0.625, 3.444, 0.6875, 3.444, 0.6875, 3.64, 0.6875, 3.64, 0.6875, 3.444, 0.75, 3.444, 0.75, 3.64, 0.75, 3.64, 0.75, 3.444, 0.8125, 3.444, 0.8125, 3.64, 0.8125, 3.64, 0.8125, 3.444, 0.875, 3.444, 0.875, 3.64, 0.875, 3.64, 0.875, 3.444, 0.9375, 3.444, 0.9375, 3.64, 0.9375, 3.64, 0.9375, 3.444, 1.0, 3.444, 1.0, 3.64, 0.0, 3.787, 0.0, 3.64, 0.0625, 3.64, 0.0625, 3.787, 0.0625, 3.787, 0.0625, 3.64, 0.125, 3.64, 0.125, 3.787, 0.125, 3.787, 0.125, 3.64, 0.1875, 3.64, 0.1875, 3.787, 0.1875, 3.787, 0.1875, 3.64, 0.25, 3.64, 0.25, 3.787, 0.25, 3.787, 0.25, 3.64, 0.3125, 3.64, 0.3125, 3.787, 0.3125, 3.787, 0.3125, 3.64, 0.375, 3.64, 0.375, 3.787, 0.375, 3.787, 0.375, 3.64, 0.4375, 3.64, 0.4375, 3.787, 0.4375, 3.787, 0.4375, 3.64, 0.5, 3.64, 0.5, 3.787, 0.5, 3.787, 0.5, 3.64, 0.5625, 3.64, 0.5625, 3.787, 0.5625, 3.787, 0.5625, 3.64, 0.625, 3.64, 0.625, 3.787, 0.625, 3.787, 0.625, 3.64, 0.6875, 3.64, 0.6875, 3.787, 0.6875, 3.787, 0.6875, 3.64, 0.75, 3.64, 0.75, 3.787, 0.75, 3.787, 0.75, 3.64, 0.8125, 3.64, 0.8125, 3.787, 0.8125, 3.787, 0.8125, 3.64, 0.875, 3.64, 0.875, 3.787, 0.875, 3.787, 0.875, 3.64, 0.9375, 3.64, 0.9375, 3.787, 0.9375, 3.787, 0.9375, 3.64, 1.0, 3.64, 1.0, 3.787, 0.0, 3.927, 0.0, 3.787, 0.0625, 3.787, 0.0625, 3.927, 0.0625, 3.927, 0.0625, 3.787, 0.125, 3.787, 0.125, 3.927, 0.125, 3.927, 0.125, 3.787, 0.1875, 3.787, 0.1875, 3.927, 0.1875, 3.927, 0.1875, 3.787, 0.25, 3.787, 0.25, 3.927, 0.25, 3.927, 0.25, 3.787, 0.3125, 3.787, 0.3125, 3.927, 0.3125, 3.927, 0.3125, 3.787, 0.375, 3.787, 0.375, 3.927, 0.375, 3.927, 0.375, 3.787, 0.4375, 3.787, 0.4375, 3.927, 0.4375, 3.927, 0.4375, 3.787, 0.5, 3.787, 0.5, 3.927, 0.5, 3.927, 0.5, 3.787, 0.5625, 3.787, 0.5625, 3.927, 0.5625, 3.927, 0.5625, 3.787, 0.625, 3.787, 0.625, 3.927, 0.625, 3.927, 0.625, 3.787, 0.6875, 3.787, 0.6875, 3.927, 0.6875, 3.927, 0.6875, 3.787, 0.75, 3.787, 0.75, 3.927, 0.75, 3.927, 0.75, 3.787, 0.8125, 3.787, 0.8125, 3.927, 0.8125, 3.927, 0.8125, 3.787, 0.875, 3.787, 0.875, 3.927, 0.875, 3.927, 0.875, 3.787, 0.9375, 3.787, 0.9375, 3.927, 0.9375, 3.927, 0.9375, 3.787, 1.0, 3.787, 1.0, 3.927, 0.0, 4.114, 0.0, 3.927, 0.0625, 3.927, 0.0625, 4.114, 0.0625, 4.114, 0.0625, 3.927, 0.125, 3.927, 0.125, 4.114, 0.125, 4.114, 0.125, 3.927, 0.1875, 3.927, 0.1875, 4.114, 0.1875, 4.114, 0.1875, 3.927, 0.25, 3.927, 0.25, 4.114, 0.25, 4.114, 0.25, 3.927, 0.3125, 3.927, 0.3125, 4.114, 0.3125, 4.114, 0.3125, 3.927, 0.375, 3.927, 0.375, 4.114, 0.375, 4.114, 0.375, 3.927, 0.4375, 3.927, 0.4375, 4.114, 0.4375, 4.114, 0.4375, 3.927, 0.5, 3.927, 0.5, 4.114, 0.5, 4.114, 0.5, 3.927, 0.5625, 3.927, 0.5625, 4.114, 0.5625, 4.114, 0.5625, 3.927, 0.625, 3.927, 0.625, 4.114, 0.625, 4.114, 0.625, 3.927, 0.6875, 3.927, 0.6875, 4.114, 0.6875, 4.114, 0.6875, 3.927, 0.75, 3.927, 0.75, 4.114, 0.75, 4.114, 0.75, 3.927, 0.8125, 3.927, 0.8125, 4.114, 0.8125, 4.114, 0.8125, 3.927, 0.875, 3.927, 0.875, 4.114, 0.875, 4.114, 0.875, 3.927, 0.9375, 3.927, 0.9375, 4.114, 0.9375, 4.114, 0.9375, 3.927, 1.0, 3.927, 1.0, 4.114, 0.0, 4.314, 0.0, 4.114, 0.0625, 4.114, 0.0625, 4.314, 0.0625, 4.314, 0.0625, 4.114, 0.125, 4.114, 0.125, 4.314, 0.125, 4.314, 0.125, 4.114, 0.1875, 4.114, 0.1875, 4.314, 0.1875, 4.314, 0.1875, 4.114, 0.25, 4.114, 0.25, 4.314, 0.25, 4.314, 0.25, 4.114, 0.3125, 4.114, 0.3125, 4.314, 0.3125, 4.314, 0.3125, 4.114, 0.375, 4.114, 0.375, 4.314, 0.375, 4.314, 0.375, 4.114, 0.4375, 4.114, 0.4375, 4.314, 0.4375, 4.314, 0.4375, 4.114, 0.5, 4.114, 0.5, 4.314, 0.5, 4.314, 0.5, 4.114, 0.5625, 4.114, 0.5625, 4.314, 0.5625, 4.314, 0.5625, 4.114, 0.625, 4.114, 0.625, 4.314, 0.625, 4.314, 0.625, 4.114, 0.6875, 4.114, 0.6875, 4.314, 0.6875, 4.314, 0.6875, 4.114, 0.75, 4.114, 0.75, 4.314, 0.75, 4.314, 0.75, 4.114, 0.8125, 4.114, 0.8125, 4.314, 0.8125, 4.314, 0.8125, 4.114, 0.875, 4.114, 0.875, 4.314, 0.875, 4.314, 0.875, 4.114, 0.9375, 4.114, 0.9375, 4.314, 0.9375, 4.314, 0.9375, 4.114, 1.0, 4.114, 1.0, 4.314, 0.0, 4.469, 0.0, 4.314, 0.0625, 4.314, 0.0625, 4.469, 0.0625, 4.469, 0.0625, 4.314, 0.125, 4.314, 0.125, 4.469, 0.125, 4.469, 0.125, 4.314, 0.1875, 4.314, 0.1875, 4.469, 0.1875, 4.469, 0.1875, 4.314, 0.25, 4.314, 0.25, 4.469, 0.25, 4.469, 0.25, 4.314, 0.3125, 4.314, 0.3125, 4.469, 0.3125, 4.469, 0.3125, 4.314, 0.375, 4.314, 0.375, 4.469, 0.375, 4.469, 0.375, 4.314, 0.4375, 4.314, 0.4375, 4.469, 0.4375, 4.469, 0.4375, 4.314, 0.5, 4.314, 0.5, 4.469, 0.5, 4.469, 0.5, 4.314, 0.5625, 4.314, 0.5625, 4.469, 0.5625, 4.469, 0.5625, 4.314, 0.625, 4.314, 0.625, 4.469, 0.625, 4.469, 0.625, 4.314, 0.6875, 4.314, 0.6875, 4.469, 0.6875, 4.469, 0.6875, 4.314, 0.75, 4.314, 0.75, 4.469, 0.75, 4.469, 0.75, 4.314, 0.8125, 4.314, 0.8125, 4.469, 0.8125, 4.469, 0.8125, 4.314, 0.875, 4.314, 0.875, 4.469, 0.875, 4.469, 0.875, 4.314, 0.9375, 4.314, 0.9375, 4.469, 0.9375, 4.469, 0.9375, 4.314, 1.0, 4.314, 1.0, 4.469, 0.0, 4.491, 0.0, 4.469, 0.0625, 4.469, 0.0625, 4.491, 0.0625, 4.491, 0.0625, 4.469, 0.125, 4.469, 0.125, 4.491, 0.125, 4.491, 0.125, 4.469, 0.1875, 4.469, 0.1875, 4.491, 0.1875, 4.491, 0.1875, 4.469, 0.25, 4.469, 0.25, 4.491, 0.25, 4.491, 0.25, 4.469, 0.3125, 4.469, 0.3125, 4.491, 0.3125, 4.491, 0.3125, 4.469, 0.375, 4.469, 0.375, 4.491, 0.375, 4.491, 0.375, 4.469, 0.4375, 4.469, 0.4375, 4.491, 0.4375, 4.491, 0.4375, 4.469, 0.5, 4.469, 0.5, 4.491, 0.5, 4.491, 0.5, 4.469, 0.5625, 4.469, 0.5625, 4.491, 0.5625, 4.491, 0.5625, 4.469, 0.625, 4.469, 0.625, 4.491, 0.625, 4.491, 0.625, 4.469, 0.6875, 4.469, 0.6875, 4.491, 0.6875, 4.491, 0.6875, 4.469, 0.75, 4.469, 0.75, 4.491, 0.75, 4.491, 0.75, 4.469, 0.8125, 4.469, 0.8125, 4.491, 0.8125, 4.491, 0.8125, 4.469, 0.875, 4.469, 0.875, 4.491, 0.875, 4.491, 0.875, 4.469, 0.9375, 4.469, 0.9375, 4.491, 0.9375, 4.491, 0.9375, 4.469, 1.0, 4.469, 1.0, 4.491, 0.0, 4.478, 0.0, 4.491, 0.0625, 4.491, 0.0625, 4.478, 0.0625, 4.478, 0.0625, 4.491, 0.125, 4.491, 0.125, 4.478, 0.125, 4.478, 0.125, 4.491, 0.1875, 4.491, 0.1875, 4.478, 0.1875, 4.478, 0.1875, 4.491, 0.25, 4.491, 0.25, 4.478, 0.25, 4.478, 0.25, 4.491, 0.3125, 4.491, 0.3125, 4.478, 0.3125, 4.478, 0.3125, 4.491, 0.375, 4.491, 0.375, 4.478, 0.375, 4.478, 0.375, 4.491, 0.4375, 4.491, 0.4375, 4.478, 0.4375, 4.478, 0.4375, 4.491, 0.5, 4.491, 0.5, 4.478, 0.5, 4.478, 0.5, 4.491, 0.5625, 4.491, 0.5625, 4.478, 0.5625, 4.478, 0.5625, 4.491, 0.625, 4.491, 0.625, 4.478, 0.625, 4.478, 0.625, 4.491, 0.6875, 4.491, 0.6875, 4.478, 0.6875, 4.478, 0.6875, 4.491, 0.75, 4.491, 0.75, 4.478, 0.75, 4.478, 0.75, 4.491, 0.8125, 4.491, 0.8125, 4.478, 0.8125, 4.478, 0.8125, 4.491, 0.875, 4.491, 0.875, 4.478, 0.875, 4.478, 0.875, 4.491, 0.9375, 4.491, 0.9375, 4.478, 0.9375, 4.478, 0.9375, 4.491, 1.0, 4.491, 1.0, 4.478, 0.0, 4.383, 0.0, 4.478, 0.0625, 4.478, 0.0625, 4.383, 0.0625, 4.383, 0.0625, 4.478, 0.125, 4.478, 0.125, 4.383, 0.125, 4.383, 0.125, 4.478, 0.1875, 4.478, 0.1875, 4.383, 0.1875, 4.383, 0.1875, 4.478, 0.25, 4.478, 0.25, 4.383, 0.25, 4.383, 0.25, 4.478, 0.3125, 4.478, 0.3125, 4.383, 0.3125, 4.383, 0.3125, 4.478, 0.375, 4.478, 0.375, 4.383, 0.375, 4.383, 0.375, 4.478, 0.4375, 4.478, 0.4375, 4.383, 0.4375, 4.383, 0.4375, 4.478, 0.5, 4.478, 0.5, 4.383, 0.5, 4.383, 0.5, 4.478, 0.5625, 4.478, 0.5625, 4.383, 0.5625, 4.383, 0.5625, 4.478, 0.625, 4.478, 0.625, 4.383, 0.625, 4.383, 0.625, 4.478, 0.6875, 4.478, 0.6875, 4.383, 0.6875, 4.383, 0.6875, 4.478, 0.75, 4.478, 0.75, 4.383, 0.75, 4.383, 0.75, 4.478, 0.8125, 4.478, 0.8125, 4.383, 0.8125, 4.383, 0.8125, 4.478, 0.875, 4.478, 0.875, 4.383, 0.875, 4.383, 0.875, 4.478, 0.9375, 4.478, 0.9375, 4.383, 0.9375, 4.383, 0.9375, 4.478, 1.0, 4.478, 1.0, 4.383])
me_cube.materials.append(mat_material)
me_cube.use_mirror_vertex_groups = False
me_cube.update()

# ---- objects
ob_cube = bpy.data.objects.new('Cube', me_cube)

# ---- transforms, parenting, visibility, modifiers, constraints
ob_cube.location = (0.0, 0.0, 0.0)
ob_cube.lock_rotations_4d = False
ob_cube.empty_display_type = 'ARROWS'
ob_cube.lineart.crease_threshold = 0.0

# ---- collection membership
col_collection.objects.link(ob_cube)

# ---- scene / render settings (as saved in the file)
scene.frame_start = 1; scene.frame_end = 250; scene.frame_set(1)
scene.render.engine = 'BLENDER_EEVEE_NEXT'
scene.cycles.sampling_pattern = 'TABULATED_SOBOL'
bpy.context.view_layer.update()

# ---- added for rendering (the .blend has no active camera and no usable light): camera, sun
cam_auto = bpy.data.cameras.new('AutoCamera')
cam_auto.lens = 50.0
cam_auto.sensor_width = 36.0
cam_auto.clip_end = 1000.0
ob_auto_camera = bpy.data.objects.new('AutoCamera', cam_auto)
scene.collection.objects.link(ob_auto_camera)
ob_auto_camera.location = (5.28606, -6.34327, 6.47425)
ob_auto_camera.rotation_euler = (1.09748, -7.21219e-08, 0.694738)
scene.camera = ob_auto_camera
light_auto_sun = bpy.data.lights.new('AutoSun', 'SUN')
light_auto_sun.energy = 3.0
light_auto_sun.angle = 0.0523599
ob_auto_sun = bpy.data.objects.new('AutoSun', light_auto_sun)
scene.collection.objects.link(ob_auto_sun)
ob_auto_sun.rotation_euler = (0.872665, 0.174533, 0.523599)
bpy.context.view_layer.update()
